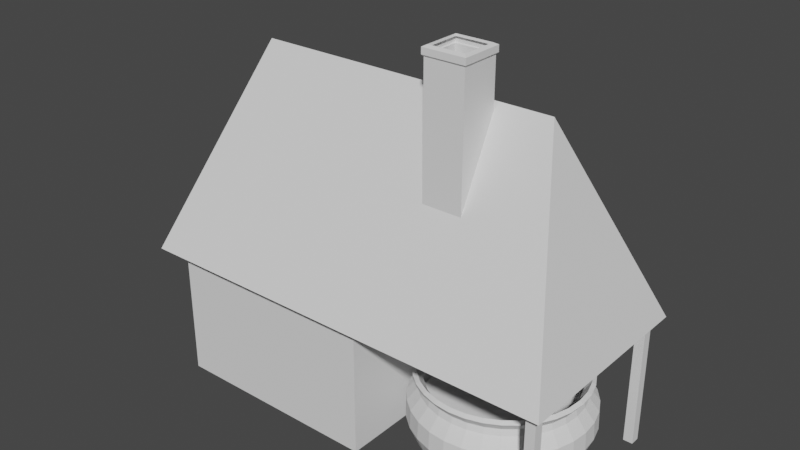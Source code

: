 # Source: refineryCopy.blend  (saved by Blender 2.91.10; exported with 4.5.12 LTS)
import bpy
from mathutils import Matrix  # noqa: F401  (used for matrix-valued properties, if any)

bpy.ops.wm.read_factory_settings(use_empty=True)
scene = bpy.context.scene
scene.name = 'Scene'

# ---- collections
col_collection = bpy.data.collections.new('Collection'); scene.collection.children.link(col_collection)

# ---- world
world_world = bpy.data.worlds.new('World'); scene.world = world_world
world_world.use_nodes = True; world_world.node_tree.nodes.clear()
_N = world_world.node_tree.nodes; _L = world_world.node_tree.links
n0 = _N.new('ShaderNodeOutputWorld'); n0.name = 'World Output'; n0.location = (300, 300)
n1 = _N.new('ShaderNodeBackground'); n1.name = 'Background'; n1.location = (10, 300)
n1.inputs[0].default_value = (0.05088, 0.05088, 0.05088, 1.0)
_L.new(n1.outputs[0], n0.inputs[0])
n0.is_active_output = True
world_world.color = (0.05088, 0.05088, 0.05088)
world_world.use_sun_shadow = False
world_world.sun_shadow_jitter_overblur = 0.0

# ---- meshes
me_cube_001 = bpy.data.meshes.new('Cube.001')
me_cube_001.from_pydata([(-1.753, -1.0, -1.0), (-1.101, 0.0, 1.0), (-1.753, 1.0, -1.0), (2.609, -1.0, -1.0), (1.956, 0.0, 1.0), (2.609, 1.0, -1.0)], [], [(0, 1, 2), (2, 1, 4, 5), (5, 4, 3), (3, 4, 1, 0)])
_uv = me_cube_001.uv_layers.new(name='UVMap')
_uv.uv.foreach_set('vector', [0.375, 0.0, 0.625, 0.25, 0.375, 0.25, 0.375, 0.25, 0.625, 0.25, 0.625, 0.5, 0.375, 0.5, 0.375, 0.5, 0.625, 0.75, 0.375, 0.75, 0.375, 0.75, 0.625, 0.75, 0.625, 1.0, 0.375, 1.0])
me_cube_001.use_remesh_fix_poles = True
me_cube_001.use_remesh_preserve_attributes = False
me_cube_001.use_mirror_vertex_groups = False
me_cube_001.update()
me_cube_002 = bpy.data.meshes.new('Cube.002')
me_cube_002.from_pydata([(-1.525, -0.8721, -0.3118), (-1.525, -0.8721, 1.154), (-1.525, 0.8721, -0.3118), (-1.525, 0.8721, 1.154), (0.6311, -0.8721, -0.3118), (0.6311, -0.8721, 1.154), (0.6311, 0.8721, -0.3118), (0.6311, 0.8721, 1.154)], [], [(0, 1, 3, 2), (2, 3, 7, 6), (6, 7, 5, 4), (4, 5, 1, 0)])
_uv = me_cube_002.uv_layers.new(name='UVMap')
_uv.uv.foreach_set('vector', [0.375, 0.0, 0.625, 0.0, 0.625, 0.25, 0.375, 0.25, 0.375, 0.25, 0.625, 0.25, 0.625, 0.5, 0.375, 0.5, 0.375, 0.5, 0.625, 0.5, 0.625, 0.75, 0.375, 0.75, 0.375, 0.75, 0.625, 0.75, 0.625, 1.0, 0.375, 1.0])
me_cube_002.use_remesh_fix_poles = True
me_cube_002.use_remesh_preserve_attributes = False
me_cube_002.use_mirror_vertex_groups = False
me_cube_002.update()
me_cube_004 = bpy.data.meshes.new('Cube.004')
me_cube_004.from_pydata([(-1.0, -1.0, -26.27), (-1.0, -1.0, 5.167), (-1.0, 1.0, -26.27), (-1.0, 1.0, 5.167), (1.0, -1.0, -26.27), (1.0, -1.0, 5.167), (1.0, 1.0, -26.27), (1.0, 1.0, 5.167), (-1.0, -37.14, -26.27), (-1.0, -37.14, 5.167), (-1.0, -35.14, -26.27), (-1.0, -35.14, 5.167), (1.0, -37.14, -26.27), (1.0, -37.14, 5.167), (1.0, -35.14, -26.27), (1.0, -35.14, 5.167)], [], [(0, 1, 3, 2), (2, 3, 7, 6), (6, 7, 5, 4), (4, 5, 1, 0), (8, 9, 11, 10), (10, 11, 15, 14), (14, 15, 13, 12), (12, 13, 9, 8)])
_uv = me_cube_004.uv_layers.new(name='UVMap')
_uv.uv.foreach_set('vector', [0.375, 0.0, 0.625, 0.0, 0.625, 0.25, 0.375, 0.25, 0.375, 0.25, 0.625, 0.25, 0.625, 0.5, 0.375, 0.5, 0.375, 0.5, 0.625, 0.5, 0.625, 0.75, 0.375, 0.75, 0.375, 0.75, 0.625, 0.75, 0.625, 1.0, 0.375, 1.0, 0.375, 0.0, 0.625, 0.0, 0.625, 0.25, 0.375, 0.25, 0.375, 0.25, 0.625, 0.25, 0.625, 0.5, 0.375, 0.5, 0.375, 0.5, 0.625, 0.5, 0.625, 0.75, 0.375, 0.75, 0.375, 0.75, 0.625, 0.75, 0.625, 1.0, 0.375, 1.0])
me_cube_004.use_remesh_fix_poles = True
me_cube_004.use_remesh_preserve_attributes = False
me_cube_004.use_mirror_vertex_groups = False
me_cube_004.update()
me_sphere = bpy.data.meshes.new('Sphere')
me_sphere.from_pydata([(0.0, 0.9239, 0.277), (-4.766e-08, 0.8551, 0.1826), (-4.766e-08, 0.8719, 0.1121), (0.0, 0.9808, -0.03067), (0.1802, 0.9061, 0.277), (0.1668, 0.8387, 0.1826), (0.1701, 0.8551, 0.1121), (0.1913, 0.9619, -0.03067), (0.1929, 0.9695, -0.2368), (0.1734, 0.8719, -0.4736), (0.1379, 0.6935, -0.7071), (0.3536, 0.8536, 0.277), (0.3272, 0.79, 0.1826), (0.3337, 0.8055, 0.1121), (0.3753, 0.9061, -0.03067), (0.3783, 0.9133, -0.2368), (0.3402, 0.8213, -0.4736), (0.2706, 0.6533, -0.7071), (0.5133, 0.7682, 0.277), (0.4751, 0.711, 0.1826), (0.4844, 0.725, 0.1121), (0.5449, 0.8155, -0.03067), (0.5492, 0.8219, -0.2368), (0.4939, 0.7392, -0.4736), (0.3928, 0.5879, -0.7071), (0.6533, 0.6533, 0.277), (0.6047, 0.6047, 0.1826), (0.6165, 0.6165, 0.1121), (0.6935, 0.6935, -0.03067), (0.699, 0.699, -0.2368), (0.6286, 0.6286, -0.4736), (0.5, 0.5, -0.7071), (0.7682, 0.5133, 0.277), (0.711, 0.4751, 0.1826), (0.725, 0.4844, 0.1121), (0.8155, 0.5449, -0.03067), (0.8219, 0.5492, -0.2368), (0.7392, 0.4939, -0.4736), (0.5879, 0.3928, -0.7071), (0.8536, 0.3536, 0.277), (0.79, 0.3272, 0.1826), (0.8055, 0.3337, 0.1121), (0.9061, 0.3753, -0.03067), (0.9133, 0.3783, -0.2368), (0.8213, 0.3402, -0.4736), (0.6533, 0.2706, -0.7071), (0.9061, 0.1802, 0.277), (0.8387, 0.1668, 0.1826), (0.8551, 0.1701, 0.1121), (0.9619, 0.1913, -0.03067), (0.9695, 0.1929, -0.2368), (0.8719, 0.1734, -0.4736), (0.6935, 0.1379, -0.7071), (0.9239, -2.745e-07, 0.277), (0.8551, -3.722e-07, 0.1826), (0.8719, -3.592e-07, 0.1121), (0.9808, -3.937e-07, -0.03067), (0.9885, -2.281e-07, -0.2368), (0.889, -3.373e-07, -0.4736), (0.7071, -3.192e-07, -0.7071), (0.9061, -0.1802, 0.277), (0.8387, -0.1668, 0.1826), (0.8551, -0.1701, 0.1121), (0.9619, -0.1913, -0.03067), (0.9695, -0.1929, -0.2368), (0.8719, -0.1734, -0.4736), (0.6935, -0.138, -0.7071), (0.8536, -0.3536, 0.277), (0.79, -0.3272, 0.1826), (0.8055, -0.3337, 0.1121), (0.9061, -0.3753, -0.03067), (0.9133, -0.3783, -0.2368), (0.8213, -0.3402, -0.4736), (0.6533, -0.2706, -0.7071), (0.7682, -0.5133, 0.277), (0.711, -0.4751, 0.1826), (0.725, -0.4844, 0.1121), (0.8155, -0.5449, -0.03067), (0.8219, -0.5492, -0.2368), (0.7392, -0.4939, -0.4736), (0.5879, -0.3928, -0.7071), (0.6533, -0.6533, 0.277), (0.6047, -0.6047, 0.1826), (0.6165, -0.6165, 0.1121), (0.6935, -0.6935, -0.03067), (0.699, -0.699, -0.2368), (0.6286, -0.6286, -0.4736), (0.5, -0.5, -0.7071), (0.5133, -0.7682, 0.277), (0.4751, -0.711, 0.1826), (0.4844, -0.725, 0.1121), (0.5449, -0.8155, -0.03067), (0.5492, -0.8219, -0.2368), (0.4939, -0.7392, -0.4736), (0.3928, -0.5879, -0.7071), (0.3536, -0.8536, 0.277), (0.3272, -0.79, 0.1826), (0.3337, -0.8055, 0.1121), (0.3753, -0.9061, -0.03067), (0.3783, -0.9133, -0.2368), (0.3402, -0.8213, -0.4736), (0.2706, -0.6533, -0.7071), (0.1802, -0.9061, 0.277), (0.1668, -0.8387, 0.1826), (0.1701, -0.8551, 0.1121), (0.1913, -0.9619, -0.03067), (0.1929, -0.9695, -0.2368), (0.1734, -0.8719, -0.4736), (0.1379, -0.6935, -0.7071), (6.357e-08, -0.9239, 0.277), (-1.222e-07, -0.8551, 0.1826), (-1.351e-07, -0.8719, 0.1121), (-8.544e-08, -0.9808, -0.03067), (3.465e-08, -0.9885, -0.2368), (-1.244e-07, -0.889, -0.4736), (-2.584e-08, -0.7071, -0.7071), (-0.1802, -0.9061, 0.277), (-0.1668, -0.8387, 0.1826), (-0.1701, -0.8551, 0.1121), (-0.1913, -0.9619, -0.03067), (-0.1929, -0.9695, -0.2368), (-0.1734, -0.8719, -0.4736), (-0.1379, -0.6935, -0.7071), (-0.3536, -0.8536, 0.277), (-0.3272, -0.79, 0.1826), (-0.3337, -0.8055, 0.1121), (-0.3753, -0.9061, -0.03067), (-0.3783, -0.9133, -0.2368), (-0.3402, -0.8213, -0.4736), (-0.2706, -0.6533, -0.7071), (-0.5133, -0.7682, 0.277), (-0.4751, -0.711, 0.1826), (-0.4844, -0.725, 0.1121), (-0.5449, -0.8155, -0.03067), (-0.5492, -0.8219, -0.2368), (-0.4939, -0.7392, -0.4736), (-0.3928, -0.5879, -0.7071), (-0.6533, -0.6533, 0.277), (-0.6047, -0.6047, 0.1826), (-0.6165, -0.6165, 0.1121), (-0.6935, -0.6935, -0.03067), (-0.699, -0.699, -0.2368), (-0.6286, -0.6286, -0.4736), (-0.5, -0.5, -0.7071), (-0.7682, -0.5133, 0.277), (-0.711, -0.4751, 0.1826), (-0.725, -0.4844, 0.1121), (-0.8155, -0.5449, -0.03067), (-0.8219, -0.5492, -0.2368), (-0.7392, -0.4939, -0.4736), (-0.5879, -0.3928, -0.7071), (-0.8536, -0.3536, 0.277), (-0.79, -0.3272, 0.1826), (-0.8055, -0.3337, 0.1121), (-0.9061, -0.3753, -0.03067), (-0.9133, -0.3783, -0.2368), (-0.8213, -0.3402, -0.4736), (-0.6533, -0.2706, -0.7071), (-0.9061, -0.1802, 0.277), (-0.8387, -0.1668, 0.1826), (-0.8551, -0.1701, 0.1121), (-0.9619, -0.1913, -0.03067), (-0.9695, -0.1929, -0.2368), (-0.8719, -0.1734, -0.4736), (-0.6935, -0.1379, -0.7071), (-0.9239, -3.192e-07, 0.277), (-0.8551, -1.123e-07, 0.1826), (-0.8719, -1.513e-07, 0.1121), (-0.9808, -9.567e-08, -0.03067), (-0.9885, -3.237e-07, -0.2368), (-0.889, -1.302e-07, -0.4736), (-0.7071, -1.851e-07, -0.7071), (-0.9061, 0.1802, 0.277), (-0.8387, 0.1668, 0.1826), (-0.8551, 0.1701, 0.1121), (-0.9619, 0.1913, -0.03067), (-0.9695, 0.1929, -0.2368), (-0.8719, 0.1734, -0.4736), (-0.6935, 0.1379, -0.7071), (-0.8536, 0.3536, 0.277), (-0.79, 0.3272, 0.1826), (-0.8055, 0.3337, 0.1121), (-0.9061, 0.3753, -0.03067), (-0.9133, 0.3783, -0.2368), (-0.8213, 0.3402, -0.4736), (-0.6533, 0.2706, -0.7071), (-0.7682, 0.5133, 0.277), (-0.711, 0.4751, 0.1826), (-0.725, 0.4844, 0.1121), (-0.8155, 0.5449, -0.03067), (-0.8219, 0.5492, -0.2368), (-0.7392, 0.4939, -0.4736), (-0.5879, 0.3928, -0.7071), (-0.6533, 0.6533, 0.277), (-0.6047, 0.6047, 0.1826), (-0.6165, 0.6165, 0.1121), (-0.6935, 0.6935, -0.03067), (-0.699, 0.699, -0.2368), (-0.6286, 0.6286, -0.4736), (-0.5, 0.5, -0.7071), (-0.5133, 0.7682, 0.277), (-0.4751, 0.711, 0.1826), (-0.4844, 0.725, 0.1121), (-0.5449, 0.8155, -0.03067), (-0.5492, 0.8219, -0.2368), (-0.4939, 0.7392, -0.4736), (-0.3928, 0.5879, -0.7071), (-0.3536, 0.8536, 0.277), (-0.3272, 0.79, 0.1826), (-0.3337, 0.8055, 0.1121), (-0.3753, 0.9061, -0.03067), (-0.3783, 0.9133, -0.2368), (-0.3402, 0.8213, -0.4736), (-0.2706, 0.6533, -0.7071), (-0.1802, 0.9061, 0.277), (-0.1668, 0.8387, 0.1826), (-0.1701, 0.8551, 0.1121), (-0.1913, 0.9619, -0.03067), (-0.1929, 0.9695, -0.2368), (-0.1734, 0.8719, -0.4736), (-0.1379, 0.6935, -0.7071), (3.465e-08, 0.9885, -0.2368), (2.58e-07, 0.889, -0.4736), (1.53e-07, 0.7071, -0.7071), (0.0, 0.8835, 0.3064), (-4.766e-08, 0.8062, 0.1927), (-4.766e-08, 0.8268, 0.09043), (0.0, 0.9336, -0.04726), (0.1724, 0.8665, 0.3064), (0.1573, 0.7907, 0.1927), (0.1613, 0.8109, 0.09043), (0.1821, 0.9157, -0.04726), (0.1833, 0.9213, -0.228), (0.165, 0.8295, -0.4485), (0.1335, 0.6709, -0.6627), (0.3381, 0.8162, 0.3064), (0.3085, 0.7448, 0.1927), (0.3164, 0.7639, 0.09043), (0.3573, 0.8626, -0.04726), (0.3595, 0.8678, -0.228), (0.3237, 0.7814, -0.4485), (0.2618, 0.632, -0.6627), (0.4908, 0.7346, 0.3064), (0.4479, 0.6703, 0.1927), (0.4594, 0.6875, 0.09043), (0.5187, 0.7763, -0.04726), (0.5219, 0.781, -0.228), (0.4699, 0.7032, -0.4485), (0.3801, 0.5688, -0.6627), (0.6247, 0.6247, 0.3064), (0.57, 0.57, 0.1927), (0.5847, 0.5847, 0.09043), (0.6602, 0.6602, -0.04726), (0.6642, 0.6642, -0.228), (0.598, 0.598, -0.4485), (0.4837, 0.4837, -0.6627), (0.7346, 0.4908, 0.3064), (0.6703, 0.4479, 0.1927), (0.6875, 0.4594, 0.09043), (0.7763, 0.5187, -0.04726), (0.781, 0.5219, -0.228), (0.7032, 0.4699, -0.4485), (0.5688, 0.3801, -0.6627), (0.8162, 0.3381, 0.3064), (0.7448, 0.3085, 0.1927), (0.7639, 0.3164, 0.09043), (0.8626, 0.3573, -0.04726), (0.8678, 0.3595, -0.228), (0.7814, 0.3237, -0.4485), (0.632, 0.2618, -0.6627), (0.8665, 0.1724, 0.3064), (0.7907, 0.1573, 0.1927), (0.8109, 0.1613, 0.09043), (0.9157, 0.1821, -0.04726), (0.9213, 0.1833, -0.228), (0.8295, 0.165, -0.4485), (0.6709, 0.1335, -0.6627), (0.8835, -2.745e-07, 0.3064), (0.8062, -3.722e-07, 0.1927), (0.8268, -3.592e-07, 0.09043), (0.9336, -3.937e-07, -0.04726), (0.9393, -2.281e-07, -0.228), (0.8458, -3.373e-07, -0.4485), (0.6841, -3.192e-07, -0.6627), (0.8665, -0.1724, 0.3064), (0.7907, -0.1573, 0.1927), (0.8109, -0.1613, 0.09043), (0.9157, -0.1821, -0.04726), (0.9213, -0.1833, -0.228), (0.8295, -0.165, -0.4485), (0.6709, -0.1335, -0.6627), (0.8162, -0.3381, 0.3064), (0.7448, -0.3085, 0.1927), (0.7639, -0.3164, 0.09043), (0.8626, -0.3573, -0.04726), (0.8678, -0.3595, -0.228), (0.7814, -0.3237, -0.4485), (0.632, -0.2618, -0.6627), (0.7346, -0.4908, 0.3064), (0.6703, -0.4479, 0.1927), (0.6875, -0.4594, 0.09043), (0.7763, -0.5187, -0.04726), (0.781, -0.5219, -0.228), (0.7032, -0.4699, -0.4485), (0.5688, -0.3801, -0.6627), (0.6247, -0.6247, 0.3064), (0.57, -0.57, 0.1927), (0.5847, -0.5847, 0.09043), (0.6602, -0.6602, -0.04726), (0.6642, -0.6642, -0.228), (0.598, -0.598, -0.4485), (0.4837, -0.4837, -0.6627), (0.4908, -0.7346, 0.3064), (0.4479, -0.6703, 0.1927), (0.4594, -0.6875, 0.09043), (0.5187, -0.7763, -0.04726), (0.5219, -0.781, -0.228), (0.4699, -0.7032, -0.4485), (0.3801, -0.5688, -0.6627), (0.3381, -0.8162, 0.3064), (0.3085, -0.7448, 0.1927), (0.3164, -0.7639, 0.09043), (0.3573, -0.8626, -0.04726), (0.3595, -0.8678, -0.228), (0.3237, -0.7814, -0.4485), (0.2618, -0.632, -0.6627), (0.1724, -0.8665, 0.3064), (0.1573, -0.7907, 0.1927), (0.1613, -0.8109, 0.09043), (0.1821, -0.9157, -0.04726), (0.1833, -0.9213, -0.228), (0.165, -0.8295, -0.4485), (0.1335, -0.6709, -0.6627), (6.357e-08, -0.8835, 0.3064), (-1.222e-07, -0.8062, 0.1927), (-1.351e-07, -0.8268, 0.09043), (-8.544e-08, -0.9336, -0.04726), (3.465e-08, -0.9393, -0.228), (-1.244e-07, -0.8458, -0.4485), (-2.584e-08, -0.6841, -0.6627), (-0.1724, -0.8665, 0.3064), (-0.1573, -0.7907, 0.1927), (-0.1613, -0.8109, 0.09043), (-0.1821, -0.9157, -0.04726), (-0.1833, -0.9213, -0.228), (-0.165, -0.8295, -0.4485), (-0.1335, -0.6709, -0.6627), (-0.3381, -0.8162, 0.3064), (-0.3085, -0.7448, 0.1927), (-0.3164, -0.7639, 0.09043), (-0.3573, -0.8626, -0.04726), (-0.3595, -0.8678, -0.228), (-0.3237, -0.7814, -0.4485), (-0.2618, -0.632, -0.6627), (-0.4908, -0.7346, 0.3064), (-0.4479, -0.6703, 0.1927), (-0.4594, -0.6875, 0.09043), (-0.5187, -0.7763, -0.04726), (-0.5219, -0.781, -0.228), (-0.4699, -0.7032, -0.4485), (-0.3801, -0.5688, -0.6627), (-0.6247, -0.6247, 0.3064), (-0.57, -0.57, 0.1927), (-0.5847, -0.5847, 0.09043), (-0.6602, -0.6602, -0.04726), (-0.6642, -0.6642, -0.228), (-0.598, -0.598, -0.4485), (-0.4837, -0.4837, -0.6627), (-0.7346, -0.4908, 0.3064), (-0.6703, -0.4479, 0.1927), (-0.6875, -0.4594, 0.09043), (-0.7763, -0.5187, -0.04726), (-0.781, -0.5219, -0.228), (-0.7032, -0.4699, -0.4485), (-0.5688, -0.3801, -0.6627), (-0.8162, -0.3381, 0.3064), (-0.7448, -0.3085, 0.1927), (-0.7639, -0.3164, 0.09043), (-0.8626, -0.3573, -0.04726), (-0.8678, -0.3595, -0.228), (-0.7814, -0.3237, -0.4485), (-0.632, -0.2618, -0.6627), (-0.8665, -0.1724, 0.3064), (-0.7907, -0.1573, 0.1927), (-0.8109, -0.1613, 0.09043), (-0.9157, -0.1821, -0.04726), (-0.9213, -0.1833, -0.228), (-0.8295, -0.165, -0.4485), (-0.6709, -0.1335, -0.6627), (-0.8835, -3.192e-07, 0.3064), (-0.8062, -1.123e-07, 0.1927), (-0.8268, -1.513e-07, 0.09043), (-0.9336, -9.567e-08, -0.04726), (-0.9393, -3.237e-07, -0.228), (-0.8458, -1.302e-07, -0.4485), (-0.6841, -1.851e-07, -0.6627), (-0.8665, 0.1724, 0.3064), (-0.7907, 0.1573, 0.1927), (-0.8109, 0.1613, 0.09043), (-0.9157, 0.1821, -0.04726), (-0.9213, 0.1833, -0.228), (-0.8295, 0.165, -0.4485), (-0.6709, 0.1335, -0.6627), (-0.8162, 0.3381, 0.3064), (-0.7448, 0.3085, 0.1927), (-0.7639, 0.3164, 0.09043), (-0.8626, 0.3573, -0.04726), (-0.8678, 0.3595, -0.228), (-0.7814, 0.3237, -0.4485), (-0.632, 0.2618, -0.6627), (-0.7346, 0.4908, 0.3064), (-0.6703, 0.4479, 0.1927), (-0.6875, 0.4594, 0.09043), (-0.7763, 0.5187, -0.04726), (-0.781, 0.5219, -0.228), (-0.7032, 0.4699, -0.4485), (-0.5688, 0.3801, -0.6627), (-0.6247, 0.6247, 0.3064), (-0.57, 0.57, 0.1927), (-0.5847, 0.5847, 0.09043), (-0.6602, 0.6602, -0.04726), (-0.6642, 0.6642, -0.228), (-0.598, 0.598, -0.4485), (-0.4837, 0.4837, -0.6627), (-0.4908, 0.7346, 0.3064), (-0.4479, 0.6703, 0.1927), (-0.4594, 0.6875, 0.09043), (-0.5187, 0.7763, -0.04726), (-0.5219, 0.781, -0.228), (-0.4699, 0.7032, -0.4485), (-0.3801, 0.5688, -0.6627), (-0.3381, 0.8162, 0.3064), (-0.3085, 0.7448, 0.1927), (-0.3164, 0.7639, 0.09043), (-0.3573, 0.8626, -0.04726), (-0.3595, 0.8678, -0.228), (-0.3237, 0.7814, -0.4485), (-0.2618, 0.632, -0.6627), (-0.1724, 0.8665, 0.3064), (-0.1573, 0.7907, 0.1927), (-0.1613, 0.8109, 0.09043), (-0.1821, 0.9157, -0.04726), (-0.1833, 0.9213, -0.228), (-0.165, 0.8295, -0.4485), (-0.1335, 0.6709, -0.6627), (3.465e-08, 0.9393, -0.228), (2.58e-07, 0.8458, -0.4485), (1.53e-07, 0.6841, -0.6627)], [], [(221, 3, 7, 8), (222, 221, 8, 9), (223, 222, 9, 10), (1, 0, 4, 5), (2, 1, 5, 6), (3, 2, 6, 7), (7, 6, 13, 14), (8, 7, 14, 15), (9, 8, 15, 16), (10, 9, 16, 17), (5, 4, 11, 12), (6, 5, 12, 13), (12, 11, 18, 19), (13, 12, 19, 20), (14, 13, 20, 21), (15, 14, 21, 22), (16, 15, 22, 23), (17, 16, 23, 24), (22, 21, 28, 29), (23, 22, 29, 30), (24, 23, 30, 31), (19, 18, 25, 26), (20, 19, 26, 27), (21, 20, 27, 28), (26, 25, 32, 33), (27, 26, 33, 34), (28, 27, 34, 35), (29, 28, 35, 36), (30, 29, 36, 37), (31, 30, 37, 38), (36, 35, 42, 43), (37, 36, 43, 44), (38, 37, 44, 45), (33, 32, 39, 40), (34, 33, 40, 41), (35, 34, 41, 42), (40, 39, 46, 47), (41, 40, 47, 48), (42, 41, 48, 49), (43, 42, 49, 50), (44, 43, 50, 51), (45, 44, 51, 52), (51, 50, 57, 58), (52, 51, 58, 59), (47, 46, 53, 54), (48, 47, 54, 55), (49, 48, 55, 56), (50, 49, 56, 57), (55, 54, 61, 62), (56, 55, 62, 63), (57, 56, 63, 64), (58, 57, 64, 65), (59, 58, 65, 66), (54, 53, 60, 61), (66, 65, 72, 73), (61, 60, 67, 68), (62, 61, 68, 69), (63, 62, 69, 70), (64, 63, 70, 71), (65, 64, 71, 72), (69, 68, 75, 76), (70, 69, 76, 77), (71, 70, 77, 78), (72, 71, 78, 79), (73, 72, 79, 80), (68, 67, 74, 75), (80, 79, 86, 87), (75, 74, 81, 82), (76, 75, 82, 83), (77, 76, 83, 84), (78, 77, 84, 85), (79, 78, 85, 86), (84, 83, 90, 91), (85, 84, 91, 92), (86, 85, 92, 93), (87, 86, 93, 94), (82, 81, 88, 89), (83, 82, 89, 90), (89, 88, 95, 96), (90, 89, 96, 97), (91, 90, 97, 98), (92, 91, 98, 99), (93, 92, 99, 100), (94, 93, 100, 101), (98, 97, 104, 105), (99, 98, 105, 106), (100, 99, 106, 107), (101, 100, 107, 108), (96, 95, 102, 103), (97, 96, 103, 104), (103, 102, 109, 110), (104, 103, 110, 111), (105, 104, 111, 112), (106, 105, 112, 113), (107, 106, 113, 114), (108, 107, 114, 115), (113, 112, 119, 120), (114, 113, 120, 121), (115, 114, 121, 122), (110, 109, 116, 117), (111, 110, 117, 118), (112, 111, 118, 119), (117, 116, 123, 124), (118, 117, 124, 125), (119, 118, 125, 126), (120, 119, 126, 127), (121, 120, 127, 128), (122, 121, 128, 129), (128, 127, 134, 135), (129, 128, 135, 136), (124, 123, 130, 131), (125, 124, 131, 132), (126, 125, 132, 133), (127, 126, 133, 134), (131, 130, 137, 138), (132, 131, 138, 139), (133, 132, 139, 140), (134, 133, 140, 141), (135, 134, 141, 142), (136, 135, 142, 143), (142, 141, 148, 149), (143, 142, 149, 150), (138, 137, 144, 145), (139, 138, 145, 146), (140, 139, 146, 147), (141, 140, 147, 148), (146, 145, 152, 153), (147, 146, 153, 154), (148, 147, 154, 155), (149, 148, 155, 156), (150, 149, 156, 157), (145, 144, 151, 152), (157, 156, 163, 164), (152, 151, 158, 159), (153, 152, 159, 160), (154, 153, 160, 161), (155, 154, 161, 162), (156, 155, 162, 163), (160, 159, 166, 167), (161, 160, 167, 168), (162, 161, 168, 169), (163, 162, 169, 170), (164, 163, 170, 171), (159, 158, 165, 166), (171, 170, 177, 178), (166, 165, 172, 173), (167, 166, 173, 174), (168, 167, 174, 175), (169, 168, 175, 176), (170, 169, 176, 177), (175, 174, 181, 182), (176, 175, 182, 183), (177, 176, 183, 184), (178, 177, 184, 185), (173, 172, 179, 180), (174, 173, 180, 181), (180, 179, 186, 187), (181, 180, 187, 188), (182, 181, 188, 189), (183, 182, 189, 190), (184, 183, 190, 191), (185, 184, 191, 192), (190, 189, 196, 197), (191, 190, 197, 198), (192, 191, 198, 199), (187, 186, 193, 194), (188, 187, 194, 195), (189, 188, 195, 196), (194, 193, 200, 201), (195, 194, 201, 202), (196, 195, 202, 203), (197, 196, 203, 204), (198, 197, 204, 205), (199, 198, 205, 206), (204, 203, 210, 211), (205, 204, 211, 212), (206, 205, 212, 213), (201, 200, 207, 208), (202, 201, 208, 209), (203, 202, 209, 210), (208, 207, 214, 215), (209, 208, 215, 216), (210, 209, 216, 217), (211, 210, 217, 218), (212, 211, 218, 219), (213, 212, 219, 220), (219, 218, 221, 222), (220, 219, 222, 223), (215, 214, 0, 1), (216, 215, 1, 2), (217, 216, 2, 3), (218, 217, 3, 221), (445, 232, 231, 227), (446, 233, 232, 445), (447, 234, 233, 446), (225, 229, 228, 224), (226, 230, 229, 225), (227, 231, 230, 226), (231, 238, 237, 230), (232, 239, 238, 231), (233, 240, 239, 232), (234, 241, 240, 233), (229, 236, 235, 228), (230, 237, 236, 229), (236, 243, 242, 235), (237, 244, 243, 236), (238, 245, 244, 237), (239, 246, 245, 238), (240, 247, 246, 239), (241, 248, 247, 240), (246, 253, 252, 245), (247, 254, 253, 246), (248, 255, 254, 247), (243, 250, 249, 242), (244, 251, 250, 243), (245, 252, 251, 244), (250, 257, 256, 249), (251, 258, 257, 250), (252, 259, 258, 251), (253, 260, 259, 252), (254, 261, 260, 253), (255, 262, 261, 254), (260, 267, 266, 259), (261, 268, 267, 260), (262, 269, 268, 261), (257, 264, 263, 256), (258, 265, 264, 257), (259, 266, 265, 258), (264, 271, 270, 263), (265, 272, 271, 264), (266, 273, 272, 265), (267, 274, 273, 266), (268, 275, 274, 267), (269, 276, 275, 268), (275, 282, 281, 274), (276, 283, 282, 275), (271, 278, 277, 270), (272, 279, 278, 271), (273, 280, 279, 272), (274, 281, 280, 273), (279, 286, 285, 278), (280, 287, 286, 279), (281, 288, 287, 280), (282, 289, 288, 281), (283, 290, 289, 282), (278, 285, 284, 277), (290, 297, 296, 289), (285, 292, 291, 284), (286, 293, 292, 285), (287, 294, 293, 286), (288, 295, 294, 287), (289, 296, 295, 288), (293, 300, 299, 292), (294, 301, 300, 293), (295, 302, 301, 294), (296, 303, 302, 295), (297, 304, 303, 296), (292, 299, 298, 291), (304, 311, 310, 303), (299, 306, 305, 298), (300, 307, 306, 299), (301, 308, 307, 300), (302, 309, 308, 301), (303, 310, 309, 302), (308, 315, 314, 307), (309, 316, 315, 308), (310, 317, 316, 309), (311, 318, 317, 310), (306, 313, 312, 305), (307, 314, 313, 306), (313, 320, 319, 312), (314, 321, 320, 313), (315, 322, 321, 314), (316, 323, 322, 315), (317, 324, 323, 316), (318, 325, 324, 317), (322, 329, 328, 321), (323, 330, 329, 322), (324, 331, 330, 323), (325, 332, 331, 324), (320, 327, 326, 319), (321, 328, 327, 320), (327, 334, 333, 326), (328, 335, 334, 327), (329, 336, 335, 328), (330, 337, 336, 329), (331, 338, 337, 330), (332, 339, 338, 331), (337, 344, 343, 336), (338, 345, 344, 337), (339, 346, 345, 338), (334, 341, 340, 333), (335, 342, 341, 334), (336, 343, 342, 335), (341, 348, 347, 340), (342, 349, 348, 341), (343, 350, 349, 342), (344, 351, 350, 343), (345, 352, 351, 344), (346, 353, 352, 345), (352, 359, 358, 351), (353, 360, 359, 352), (348, 355, 354, 347), (349, 356, 355, 348), (350, 357, 356, 349), (351, 358, 357, 350), (355, 362, 361, 354), (356, 363, 362, 355), (357, 364, 363, 356), (358, 365, 364, 357), (359, 366, 365, 358), (360, 367, 366, 359), (366, 373, 372, 365), (367, 374, 373, 366), (362, 369, 368, 361), (363, 370, 369, 362), (364, 371, 370, 363), (365, 372, 371, 364), (370, 377, 376, 369), (371, 378, 377, 370), (372, 379, 378, 371), (373, 380, 379, 372), (374, 381, 380, 373), (369, 376, 375, 368), (381, 388, 387, 380), (376, 383, 382, 375), (377, 384, 383, 376), (378, 385, 384, 377), (379, 386, 385, 378), (380, 387, 386, 379), (384, 391, 390, 383), (385, 392, 391, 384), (386, 393, 392, 385), (387, 394, 393, 386), (388, 395, 394, 387), (383, 390, 389, 382), (395, 402, 401, 394), (390, 397, 396, 389), (391, 398, 397, 390), (392, 399, 398, 391), (393, 400, 399, 392), (394, 401, 400, 393), (399, 406, 405, 398), (400, 407, 406, 399), (401, 408, 407, 400), (402, 409, 408, 401), (397, 404, 403, 396), (398, 405, 404, 397), (404, 411, 410, 403), (405, 412, 411, 404), (406, 413, 412, 405), (407, 414, 413, 406), (408, 415, 414, 407), (409, 416, 415, 408), (414, 421, 420, 413), (415, 422, 421, 414), (416, 423, 422, 415), (411, 418, 417, 410), (412, 419, 418, 411), (413, 420, 419, 412), (418, 425, 424, 417), (419, 426, 425, 418), (420, 427, 426, 419), (421, 428, 427, 420), (422, 429, 428, 421), (423, 430, 429, 422), (428, 435, 434, 427), (429, 436, 435, 428), (430, 437, 436, 429), (425, 432, 431, 424), (426, 433, 432, 425), (427, 434, 433, 426), (432, 439, 438, 431), (433, 440, 439, 432), (434, 441, 440, 433), (435, 442, 441, 434), (436, 443, 442, 435), (437, 444, 443, 436), (443, 446, 445, 442), (444, 447, 446, 443), (439, 225, 224, 438), (440, 226, 225, 439), (441, 227, 226, 440), (442, 445, 227, 441), (4, 0, 224, 228), (11, 4, 228, 235), (18, 11, 235, 242), (25, 18, 242, 249), (32, 25, 249, 256), (39, 32, 256, 263), (46, 39, 263, 270), (53, 46, 270, 277), (60, 53, 277, 284), (67, 60, 284, 291), (74, 67, 291, 298), (81, 74, 298, 305), (88, 81, 305, 312), (95, 88, 312, 319), (102, 95, 319, 326), (109, 102, 326, 333), (116, 109, 333, 340), (123, 116, 340, 347), (130, 123, 347, 354), (137, 130, 354, 361), (144, 137, 361, 368), (151, 144, 368, 375), (158, 151, 375, 382), (165, 158, 382, 389), (172, 165, 389, 396), (179, 172, 396, 403), (186, 179, 403, 410), (193, 186, 410, 417), (200, 193, 417, 424), (207, 200, 424, 431), (214, 207, 431, 438), (0, 214, 438, 224)])
_uv = me_sphere.uv_layers.new(name='UVMap')
_uv.uv.foreach_set('vector', [0.75, 0.375, 0.75, 0.4375, 0.7188, 0.4375, 0.7188, 0.375, 0.75, 0.3125, 0.75, 0.375, 0.7188, 0.375, 0.7188, 0.3125, 0.75, 0.25, 0.75, 0.3125, 0.7188, 0.3125, 0.7188, 0.25, 0.75, 0.5625, 0.75, 0.625, 0.7188, 0.625, 0.7188, 0.5625, 0.75, 0.5, 0.75, 0.5625, 0.7188, 0.5625, 0.7188, 0.5, 0.75, 0.4375, 0.75, 0.5, 0.7188, 0.5, 0.7188, 0.4375, 0.7188, 0.4375, 0.7188, 0.5, 0.6875, 0.5, 0.6875, 0.4375, 0.7188, 0.375, 0.7188, 0.4375, 0.6875, 0.4375, 0.6875, 0.375, 0.7188, 0.3125, 0.7188, 0.375, 0.6875, 0.375, 0.6875, 0.3125, 0.7188, 0.25, 0.7188, 0.3125, 0.6875, 0.3125, 0.6875, 0.25, 0.7188, 0.5625, 0.7188, 0.625, 0.6875, 0.625, 0.6875, 0.5625, 0.7188, 0.5, 0.7188, 0.5625, 0.6875, 0.5625, 0.6875, 0.5, 0.6875, 0.5625, 0.6875, 0.625, 0.6562, 0.625, 0.6562, 0.5625, 0.6875, 0.5, 0.6875, 0.5625, 0.6562, 0.5625, 0.6562, 0.5, 0.6875, 0.4375, 0.6875, 0.5, 0.6562, 0.5, 0.6562, 0.4375, 0.6875, 0.375, 0.6875, 0.4375, 0.6562, 0.4375, 0.6562, 0.375, 0.6875, 0.3125, 0.6875, 0.375, 0.6562, 0.375, 0.6562, 0.3125, 0.6875, 0.25, 0.6875, 0.3125, 0.6562, 0.3125, 0.6562, 0.25, 0.6562, 0.375, 0.6562, 0.4375, 0.625, 0.4375, 0.625, 0.375, 0.6562, 0.3125, 0.6562, 0.375, 0.625, 0.375, 0.625, 0.3125, 0.6562, 0.25, 0.6562, 0.3125, 0.625, 0.3125, 0.625, 0.25, 0.6562, 0.5625, 0.6562, 0.625, 0.625, 0.625, 0.625, 0.5625, 0.6562, 0.5, 0.6562, 0.5625, 0.625, 0.5625, 0.625, 0.5, 0.6562, 0.4375, 0.6562, 0.5, 0.625, 0.5, 0.625, 0.4375, 0.625, 0.5625, 0.625, 0.625, 0.5937, 0.625, 0.5937, 0.5625, 0.625, 0.5, 0.625, 0.5625, 0.5937, 0.5625, 0.5937, 0.5, 0.625, 0.4375, 0.625, 0.5, 0.5937, 0.5, 0.5937, 0.4375, 0.625, 0.375, 0.625, 0.4375, 0.5937, 0.4375, 0.5938, 0.375, 0.625, 0.3125, 0.625, 0.375, 0.5938, 0.375, 0.5937, 0.3125, 0.625, 0.25, 0.625, 0.3125, 0.5937, 0.3125, 0.5937, 0.25, 0.5938, 0.375, 0.5937, 0.4375, 0.5625, 0.4375, 0.5625, 0.375, 0.5937, 0.3125, 0.5938, 0.375, 0.5625, 0.375, 0.5625, 0.3125, 0.5937, 0.25, 0.5937, 0.3125, 0.5625, 0.3125, 0.5625, 0.25, 0.5937, 0.5625, 0.5937, 0.625, 0.5625, 0.625, 0.5625, 0.5625, 0.5937, 0.5, 0.5937, 0.5625, 0.5625, 0.5625, 0.5625, 0.5, 0.5937, 0.4375, 0.5937, 0.5, 0.5625, 0.5, 0.5625, 0.4375, 0.5625, 0.5625, 0.5625, 0.625, 0.5312, 0.625, 0.5312, 0.5625, 0.5625, 0.5, 0.5625, 0.5625, 0.5312, 0.5625, 0.5312, 0.5, 0.5625, 0.4375, 0.5625, 0.5, 0.5312, 0.5, 0.5312, 0.4375, 0.5625, 0.375, 0.5625, 0.4375, 0.5312, 0.4375, 0.5312, 0.375, 0.5625, 0.3125, 0.5625, 0.375, 0.5312, 0.375, 0.5312, 0.3125, 0.5625, 0.25, 0.5625, 0.3125, 0.5312, 0.3125, 0.5312, 0.25, 0.5312, 0.3125, 0.5312, 0.375, 0.5, 0.375, 0.5, 0.3125, 0.5312, 0.25, 0.5312, 0.3125, 0.5, 0.3125, 0.5, 0.25, 0.5312, 0.5625, 0.5312, 0.625, 0.5, 0.625, 0.5, 0.5625, 0.5312, 0.5, 0.5312, 0.5625, 0.5, 0.5625, 0.5, 0.5, 0.5312, 0.4375, 0.5312, 0.5, 0.5, 0.5, 0.5, 0.4375, 0.5312, 0.375, 0.5312, 0.4375, 0.5, 0.4375, 0.5, 0.375, 0.5, 0.5, 0.5, 0.5625, 0.4687, 0.5625, 0.4687, 0.5, 0.5, 0.4375, 0.5, 0.5, 0.4687, 0.5, 0.4687, 0.4375, 0.5, 0.375, 0.5, 0.4375, 0.4687, 0.4375, 0.4687, 0.375, 0.5, 0.3125, 0.5, 0.375, 0.4687, 0.375, 0.4687, 0.3125, 0.5, 0.25, 0.5, 0.3125, 0.4687, 0.3125, 0.4687, 0.25, 0.5, 0.5625, 0.5, 0.625, 0.4687, 0.625, 0.4687, 0.5625, 0.4687, 0.25, 0.4687, 0.3125, 0.4375, 0.3125, 0.4375, 0.25, 0.4687, 0.5625, 0.4687, 0.625, 0.4375, 0.625, 0.4375, 0.5625, 0.4687, 0.5, 0.4687, 0.5625, 0.4375, 0.5625, 0.4375, 0.5, 0.4687, 0.4375, 0.4687, 0.5, 0.4375, 0.5, 0.4375, 0.4375, 0.4687, 0.375, 0.4687, 0.4375, 0.4375, 0.4375, 0.4375, 0.375, 0.4687, 0.3125, 0.4687, 0.375, 0.4375, 0.375, 0.4375, 0.3125, 0.4375, 0.5, 0.4375, 0.5625, 0.4062, 0.5625, 0.4062, 0.5, 0.4375, 0.4375, 0.4375, 0.5, 0.4062, 0.5, 0.4062, 0.4375, 0.4375, 0.375, 0.4375, 0.4375, 0.4062, 0.4375, 0.4062, 0.375, 0.4375, 0.3125, 0.4375, 0.375, 0.4062, 0.375, 0.4062, 0.3125, 0.4375, 0.25, 0.4375, 0.3125, 0.4062, 0.3125, 0.4062, 0.25, 0.4375, 0.5625, 0.4375, 0.625, 0.4062, 0.625, 0.4062, 0.5625, 0.4062, 0.25, 0.4062, 0.3125, 0.375, 0.3125, 0.375, 0.25, 0.4062, 0.5625, 0.4062, 0.625, 0.375, 0.625, 0.375, 0.5625, 0.4062, 0.5, 0.4062, 0.5625, 0.375, 0.5625, 0.375, 0.5, 0.4062, 0.4375, 0.4062, 0.5, 0.375, 0.5, 0.375, 0.4375, 0.4062, 0.375, 0.4062, 0.4375, 0.375, 0.4375, 0.375, 0.375, 0.4062, 0.3125, 0.4062, 0.375, 0.375, 0.375, 0.375, 0.3125, 0.375, 0.4375, 0.375, 0.5, 0.3437, 0.5, 0.3437, 0.4375, 0.375, 0.375, 0.375, 0.4375, 0.3437, 0.4375, 0.3437, 0.375, 0.375, 0.3125, 0.375, 0.375, 0.3437, 0.375, 0.3437, 0.3125, 0.375, 0.25, 0.375, 0.3125, 0.3437, 0.3125, 0.3437, 0.25, 0.375, 0.5625, 0.375, 0.625, 0.3437, 0.625, 0.3437, 0.5625, 0.375, 0.5, 0.375, 0.5625, 0.3437, 0.5625, 0.3437, 0.5, 0.3437, 0.5625, 0.3437, 0.625, 0.3125, 0.625, 0.3125, 0.5625, 0.3437, 0.5, 0.3437, 0.5625, 0.3125, 0.5625, 0.3125, 0.5, 0.3437, 0.4375, 0.3437, 0.5, 0.3125, 0.5, 0.3125, 0.4375, 0.3437, 0.375, 0.3437, 0.4375, 0.3125, 0.4375, 0.3125, 0.375, 0.3437, 0.3125, 0.3437, 0.375, 0.3125, 0.375, 0.3125, 0.3125, 0.3437, 0.25, 0.3437, 0.3125, 0.3125, 0.3125, 0.3125, 0.25, 0.3125, 0.4375, 0.3125, 0.5, 0.2812, 0.5, 0.2812, 0.4375, 0.3125, 0.375, 0.3125, 0.4375, 0.2812, 0.4375, 0.2812, 0.375, 0.3125, 0.3125, 0.3125, 0.375, 0.2812, 0.375, 0.2812, 0.3125, 0.3125, 0.25, 0.3125, 0.3125, 0.2812, 0.3125, 0.2812, 0.25, 0.3125, 0.5625, 0.3125, 0.625, 0.2812, 0.625, 0.2812, 0.5625, 0.3125, 0.5, 0.3125, 0.5625, 0.2812, 0.5625, 0.2812, 0.5, 0.2812, 0.5625, 0.2812, 0.625, 0.25, 0.625, 0.25, 0.5625, 0.2812, 0.5, 0.2812, 0.5625, 0.25, 0.5625, 0.25, 0.5, 0.2812, 0.4375, 0.2812, 0.5, 0.25, 0.5, 0.25, 0.4375, 0.2812, 0.375, 0.2812, 0.4375, 0.25, 0.4375, 0.25, 0.375, 0.2812, 0.3125, 0.2812, 0.375, 0.25, 0.375, 0.25, 0.3125, 0.2812, 0.25, 0.2812, 0.3125, 0.25, 0.3125, 0.25, 0.25, 0.25, 0.375, 0.25, 0.4375, 0.2187, 0.4375, 0.2188, 0.375, 0.25, 0.3125, 0.25, 0.375, 0.2188, 0.375, 0.2187, 0.3125, 0.25, 0.25, 0.25, 0.3125, 0.2187, 0.3125, 0.2187, 0.25, 0.25, 0.5625, 0.25, 0.625, 0.2188, 0.625, 0.2187, 0.5625, 0.25, 0.5, 0.25, 0.5625, 0.2187, 0.5625, 0.2187, 0.5, 0.25, 0.4375, 0.25, 0.5, 0.2187, 0.5, 0.2187, 0.4375, 0.2187, 0.5625, 0.2188, 0.625, 0.1875, 0.625, 0.1875, 0.5625, 0.2187, 0.5, 0.2187, 0.5625, 0.1875, 0.5625, 0.1875, 0.5, 0.2187, 0.4375, 0.2187, 0.5, 0.1875, 0.5, 0.1875, 0.4375, 0.2188, 0.375, 0.2187, 0.4375, 0.1875, 0.4375, 0.1875, 0.375, 0.2187, 0.3125, 0.2188, 0.375, 0.1875, 0.375, 0.1875, 0.3125, 0.2187, 0.25, 0.2187, 0.3125, 0.1875, 0.3125, 0.1875, 0.25, 0.1875, 0.3125, 0.1875, 0.375, 0.1563, 0.375, 0.1562, 0.3125, 0.1875, 0.25, 0.1875, 0.3125, 0.1562, 0.3125, 0.1563, 0.25, 0.1875, 0.5625, 0.1875, 0.625, 0.1563, 0.625, 0.1562, 0.5625, 0.1875, 0.5, 0.1875, 0.5625, 0.1562, 0.5625, 0.1562, 0.5, 0.1875, 0.4375, 0.1875, 0.5, 0.1562, 0.5, 0.1562, 0.4375, 0.1875, 0.375, 0.1875, 0.4375, 0.1562, 0.4375, 0.1563, 0.375, 0.1562, 0.5625, 0.1563, 0.625, 0.125, 0.625, 0.125, 0.5625, 0.1562, 0.5, 0.1562, 0.5625, 0.125, 0.5625, 0.125, 0.5, 0.1562, 0.4375, 0.1562, 0.5, 0.125, 0.5, 0.125, 0.4375, 0.1563, 0.375, 0.1562, 0.4375, 0.125, 0.4375, 0.125, 0.375, 0.1562, 0.3125, 0.1563, 0.375, 0.125, 0.375, 0.125, 0.3125, 0.1563, 0.25, 0.1562, 0.3125, 0.125, 0.3125, 0.125, 0.25, 0.125, 0.3125, 0.125, 0.375, 0.09375, 0.375, 0.09375, 0.3125, 0.125, 0.25, 0.125, 0.3125, 0.09375, 0.3125, 0.09375, 0.25, 0.125, 0.5625, 0.125, 0.625, 0.09375, 0.625, 0.09375, 0.5625, 0.125, 0.5, 0.125, 0.5625, 0.09375, 0.5625, 0.09375, 0.5, 0.125, 0.4375, 0.125, 0.5, 0.09375, 0.5, 0.09375, 0.4375, 0.125, 0.375, 0.125, 0.4375, 0.09375, 0.4375, 0.09375, 0.375, 0.09375, 0.5, 0.09375, 0.5625, 0.0625, 0.5625, 0.0625, 0.5, 0.09375, 0.4375, 0.09375, 0.5, 0.0625, 0.5, 0.0625, 0.4375, 0.09375, 0.375, 0.09375, 0.4375, 0.0625, 0.4375, 0.0625, 0.375, 0.09375, 0.3125, 0.09375, 0.375, 0.0625, 0.375, 0.0625, 0.3125, 0.09375, 0.25, 0.09375, 0.3125, 0.0625, 0.3125, 0.0625, 0.25, 0.09375, 0.5625, 0.09375, 0.625, 0.0625, 0.625, 0.0625, 0.5625, 0.0625, 0.25, 0.0625, 0.3125, 0.03125, 0.3125, 0.03125, 0.25, 0.0625, 0.5625, 0.0625, 0.625, 0.03125, 0.625, 0.03125, 0.5625, 0.0625, 0.5, 0.0625, 0.5625, 0.03125, 0.5625, 0.03125, 0.5, 0.0625, 0.4375, 0.0625, 0.5, 0.03125, 0.5, 0.03125, 0.4375, 0.0625, 0.375, 0.0625, 0.4375, 0.03125, 0.4375, 0.03125, 0.375, 0.0625, 0.3125, 0.0625, 0.375, 0.03125, 0.375, 0.03125, 0.3125, 0.03125, 0.5, 0.03125, 0.5625, 0.0, 0.5625, 0.0, 0.5, 0.03125, 0.4375, 0.03125, 0.5, 0.0, 0.5, 0.0, 0.4375, 0.03125, 0.375, 0.03125, 0.4375, 0.0, 0.4375, 5.96e-08, 0.375, 0.03125, 0.3125, 0.03125, 0.375, 5.96e-08, 0.375, 0.0, 0.3125, 0.03125, 0.25, 0.03125, 0.3125, 0.0, 0.3125, 0.0, 0.25, 0.03125, 0.5625, 0.03125, 0.625, 5.96e-08, 0.625, 0.0, 0.5625, 1.0, 0.25, 1.0, 0.3125, 0.9688, 0.3125, 0.9688, 0.25, 1.0, 0.5625, 1.0, 0.625, 0.9688, 0.625, 0.9688, 0.5625, 1.0, 0.5, 1.0, 0.5625, 0.9688, 0.5625, 0.9688, 0.5, 1.0, 0.4375, 1.0, 0.5, 0.9688, 0.5, 0.9688, 0.4375, 1.0, 0.375, 1.0, 0.4375, 0.9688, 0.4375, 0.9688, 0.375, 1.0, 0.3125, 1.0, 0.375, 0.9688, 0.375, 0.9688, 0.3125, 0.9688, 0.4375, 0.9688, 0.5, 0.9375, 0.5, 0.9375, 0.4375, 0.9688, 0.375, 0.9688, 0.4375, 0.9375, 0.4375, 0.9375, 0.375, 0.9688, 0.3125, 0.9688, 0.375, 0.9375, 0.375, 0.9375, 0.3125, 0.9688, 0.25, 0.9688, 0.3125, 0.9375, 0.3125, 0.9375, 0.25, 0.9688, 0.5625, 0.9688, 0.625, 0.9375, 0.625, 0.9375, 0.5625, 0.9688, 0.5, 0.9688, 0.5625, 0.9375, 0.5625, 0.9375, 0.5, 0.9375, 0.5625, 0.9375, 0.625, 0.9062, 0.625, 0.9062, 0.5625, 0.9375, 0.5, 0.9375, 0.5625, 0.9062, 0.5625, 0.9062, 0.5, 0.9375, 0.4375, 0.9375, 0.5, 0.9062, 0.5, 0.9062, 0.4375, 0.9375, 0.375, 0.9375, 0.4375, 0.9062, 0.4375, 0.9062, 0.375, 0.9375, 0.3125, 0.9375, 0.375, 0.9062, 0.375, 0.9062, 0.3125, 0.9375, 0.25, 0.9375, 0.3125, 0.9062, 0.3125, 0.9062, 0.25, 0.9062, 0.375, 0.9062, 0.4375, 0.875, 0.4375, 0.875, 0.375, 0.9062, 0.3125, 0.9062, 0.375, 0.875, 0.375, 0.875, 0.3125, 0.9062, 0.25, 0.9062, 0.3125, 0.875, 0.3125, 0.875, 0.25, 0.9062, 0.5625, 0.9062, 0.625, 0.875, 0.625, 0.875, 0.5625, 0.9062, 0.5, 0.9062, 0.5625, 0.875, 0.5625, 0.875, 0.5, 0.9062, 0.4375, 0.9062, 0.5, 0.875, 0.5, 0.875, 0.4375, 0.875, 0.5625, 0.875, 0.625, 0.8438, 0.625, 0.8438, 0.5625, 0.875, 0.5, 0.875, 0.5625, 0.8438, 0.5625, 0.8438, 0.5, 0.875, 0.4375, 0.875, 0.5, 0.8438, 0.5, 0.8438, 0.4375, 0.875, 0.375, 0.875, 0.4375, 0.8438, 0.4375, 0.8438, 0.375, 0.875, 0.3125, 0.875, 0.375, 0.8438, 0.375, 0.8438, 0.3125, 0.875, 0.25, 0.875, 0.3125, 0.8438, 0.3125, 0.8438, 0.25, 0.8438, 0.375, 0.8438, 0.4375, 0.8125, 0.4375, 0.8125, 0.375, 0.8438, 0.3125, 0.8438, 0.375, 0.8125, 0.375, 0.8125, 0.3125, 0.8438, 0.25, 0.8438, 0.3125, 0.8125, 0.3125, 0.8125, 0.25, 0.8438, 0.5625, 0.8438, 0.625, 0.8125, 0.625, 0.8125, 0.5625, 0.8438, 0.5, 0.8438, 0.5625, 0.8125, 0.5625, 0.8125, 0.5, 0.8438, 0.4375, 0.8438, 0.5, 0.8125, 0.5, 0.8125, 0.4375, 0.8125, 0.5625, 0.8125, 0.625, 0.7812, 0.625, 0.7812, 0.5625, 0.8125, 0.5, 0.8125, 0.5625, 0.7812, 0.5625, 0.7812, 0.5, 0.8125, 0.4375, 0.8125, 0.5, 0.7812, 0.5, 0.7812, 0.4375, 0.8125, 0.375, 0.8125, 0.4375, 0.7812, 0.4375, 0.7812, 0.375, 0.8125, 0.3125, 0.8125, 0.375, 0.7812, 0.375, 0.7812, 0.3125, 0.8125, 0.25, 0.8125, 0.3125, 0.7812, 0.3125, 0.7812, 0.25, 0.7812, 0.3125, 0.7812, 0.375, 0.75, 0.375, 0.75, 0.3125, 0.7812, 0.25, 0.7812, 0.3125, 0.75, 0.3125, 0.75, 0.25, 0.7812, 0.5625, 0.7812, 0.625, 0.75, 0.625, 0.75, 0.5625, 0.7812, 0.5, 0.7812, 0.5625, 0.75, 0.5625, 0.75, 0.5, 0.7812, 0.4375, 0.7812, 0.5, 0.75, 0.5, 0.75, 0.4375, 0.7812, 0.375, 0.7812, 0.4375, 0.75, 0.4375, 0.75, 0.375, 0.75, 0.375, 0.7188, 0.375, 0.7188, 0.4375, 0.75, 0.4375, 0.75, 0.3125, 0.7188, 0.3125, 0.7188, 0.375, 0.75, 0.375, 0.75, 0.25, 0.7188, 0.25, 0.7188, 0.3125, 0.75, 0.3125, 0.75, 0.5625, 0.7188, 0.5625, 0.7188, 0.625, 0.75, 0.625, 0.75, 0.5, 0.7188, 0.5, 0.7188, 0.5625, 0.75, 0.5625, 0.75, 0.4375, 0.7188, 0.4375, 0.7188, 0.5, 0.75, 0.5, 0.7188, 0.4375, 0.6875, 0.4375, 0.6875, 0.5, 0.7188, 0.5, 0.7188, 0.375, 0.6875, 0.375, 0.6875, 0.4375, 0.7188, 0.4375, 0.7188, 0.3125, 0.6875, 0.3125, 0.6875, 0.375, 0.7188, 0.375, 0.7188, 0.25, 0.6875, 0.25, 0.6875, 0.3125, 0.7188, 0.3125, 0.7188, 0.5625, 0.6875, 0.5625, 0.6875, 0.625, 0.7188, 0.625, 0.7188, 0.5, 0.6875, 0.5, 0.6875, 0.5625, 0.7188, 0.5625, 0.6875, 0.5625, 0.6562, 0.5625, 0.6562, 0.625, 0.6875, 0.625, 0.6875, 0.5, 0.6562, 0.5, 0.6562, 0.5625, 0.6875, 0.5625, 0.6875, 0.4375, 0.6562, 0.4375, 0.6562, 0.5, 0.6875, 0.5, 0.6875, 0.375, 0.6562, 0.375, 0.6562, 0.4375, 0.6875, 0.4375, 0.6875, 0.3125, 0.6562, 0.3125, 0.6562, 0.375, 0.6875, 0.375, 0.6875, 0.25, 0.6562, 0.25, 0.6562, 0.3125, 0.6875, 0.3125, 0.6562, 0.375, 0.625, 0.375, 0.625, 0.4375, 0.6562, 0.4375, 0.6562, 0.3125, 0.625, 0.3125, 0.625, 0.375, 0.6562, 0.375, 0.6562, 0.25, 0.625, 0.25, 0.625, 0.3125, 0.6562, 0.3125, 0.6562, 0.5625, 0.625, 0.5625, 0.625, 0.625, 0.6562, 0.625, 0.6562, 0.5, 0.625, 0.5, 0.625, 0.5625, 0.6562, 0.5625, 0.6562, 0.4375, 0.625, 0.4375, 0.625, 0.5, 0.6562, 0.5, 0.625, 0.5625, 0.5937, 0.5625, 0.5937, 0.625, 0.625, 0.625, 0.625, 0.5, 0.5937, 0.5, 0.5937, 0.5625, 0.625, 0.5625, 0.625, 0.4375, 0.5937, 0.4375, 0.5937, 0.5, 0.625, 0.5, 0.625, 0.375, 0.5938, 0.375, 0.5937, 0.4375, 0.625, 0.4375, 0.625, 0.3125, 0.5937, 0.3125, 0.5938, 0.375, 0.625, 0.375, 0.625, 0.25, 0.5937, 0.25, 0.5937, 0.3125, 0.625, 0.3125, 0.5938, 0.375, 0.5625, 0.375, 0.5625, 0.4375, 0.5937, 0.4375, 0.5937, 0.3125, 0.5625, 0.3125, 0.5625, 0.375, 0.5938, 0.375, 0.5937, 0.25, 0.5625, 0.25, 0.5625, 0.3125, 0.5937, 0.3125, 0.5937, 0.5625, 0.5625, 0.5625, 0.5625, 0.625, 0.5937, 0.625, 0.5937, 0.5, 0.5625, 0.5, 0.5625, 0.5625, 0.5937, 0.5625, 0.5937, 0.4375, 0.5625, 0.4375, 0.5625, 0.5, 0.5937, 0.5, 0.5625, 0.5625, 0.5312, 0.5625, 0.5312, 0.625, 0.5625, 0.625, 0.5625, 0.5, 0.5312, 0.5, 0.5312, 0.5625, 0.5625, 0.5625, 0.5625, 0.4375, 0.5312, 0.4375, 0.5312, 0.5, 0.5625, 0.5, 0.5625, 0.375, 0.5312, 0.375, 0.5312, 0.4375, 0.5625, 0.4375, 0.5625, 0.3125, 0.5312, 0.3125, 0.5312, 0.375, 0.5625, 0.375, 0.5625, 0.25, 0.5312, 0.25, 0.5312, 0.3125, 0.5625, 0.3125, 0.5312, 0.3125, 0.5, 0.3125, 0.5, 0.375, 0.5312, 0.375, 0.5312, 0.25, 0.5, 0.25, 0.5, 0.3125, 0.5312, 0.3125, 0.5312, 0.5625, 0.5, 0.5625, 0.5, 0.625, 0.5312, 0.625, 0.5312, 0.5, 0.5, 0.5, 0.5, 0.5625, 0.5312, 0.5625, 0.5312, 0.4375, 0.5, 0.4375, 0.5, 0.5, 0.5312, 0.5, 0.5312, 0.375, 0.5, 0.375, 0.5, 0.4375, 0.5312, 0.4375, 0.5, 0.5, 0.4687, 0.5, 0.4687, 0.5625, 0.5, 0.5625, 0.5, 0.4375, 0.4687, 0.4375, 0.4687, 0.5, 0.5, 0.5, 0.5, 0.375, 0.4687, 0.375, 0.4687, 0.4375, 0.5, 0.4375, 0.5, 0.3125, 0.4687, 0.3125, 0.4687, 0.375, 0.5, 0.375, 0.5, 0.25, 0.4687, 0.25, 0.4687, 0.3125, 0.5, 0.3125, 0.5, 0.5625, 0.4687, 0.5625, 0.4687, 0.625, 0.5, 0.625, 0.4687, 0.25, 0.4375, 0.25, 0.4375, 0.3125, 0.4687, 0.3125, 0.4687, 0.5625, 0.4375, 0.5625, 0.4375, 0.625, 0.4687, 0.625, 0.4687, 0.5, 0.4375, 0.5, 0.4375, 0.5625, 0.4687, 0.5625, 0.4687, 0.4375, 0.4375, 0.4375, 0.4375, 0.5, 0.4687, 0.5, 0.4687, 0.375, 0.4375, 0.375, 0.4375, 0.4375, 0.4687, 0.4375, 0.4687, 0.3125, 0.4375, 0.3125, 0.4375, 0.375, 0.4687, 0.375, 0.4375, 0.5, 0.4062, 0.5, 0.4062, 0.5625, 0.4375, 0.5625, 0.4375, 0.4375, 0.4062, 0.4375, 0.4062, 0.5, 0.4375, 0.5, 0.4375, 0.375, 0.4062, 0.375, 0.4062, 0.4375, 0.4375, 0.4375, 0.4375, 0.3125, 0.4062, 0.3125, 0.4062, 0.375, 0.4375, 0.375, 0.4375, 0.25, 0.4062, 0.25, 0.4062, 0.3125, 0.4375, 0.3125, 0.4375, 0.5625, 0.4062, 0.5625, 0.4062, 0.625, 0.4375, 0.625, 0.4062, 0.25, 0.375, 0.25, 0.375, 0.3125, 0.4062, 0.3125, 0.4062, 0.5625, 0.375, 0.5625, 0.375, 0.625, 0.4062, 0.625, 0.4062, 0.5, 0.375, 0.5, 0.375, 0.5625, 0.4062, 0.5625, 0.4062, 0.4375, 0.375, 0.4375, 0.375, 0.5, 0.4062, 0.5, 0.4062, 0.375, 0.375, 0.375, 0.375, 0.4375, 0.4062, 0.4375, 0.4062, 0.3125, 0.375, 0.3125, 0.375, 0.375, 0.4062, 0.375, 0.375, 0.4375, 0.3437, 0.4375, 0.3437, 0.5, 0.375, 0.5, 0.375, 0.375, 0.3437, 0.375, 0.3437, 0.4375, 0.375, 0.4375, 0.375, 0.3125, 0.3437, 0.3125, 0.3437, 0.375, 0.375, 0.375, 0.375, 0.25, 0.3437, 0.25, 0.3437, 0.3125, 0.375, 0.3125, 0.375, 0.5625, 0.3437, 0.5625, 0.3437, 0.625, 0.375, 0.625, 0.375, 0.5, 0.3437, 0.5, 0.3437, 0.5625, 0.375, 0.5625, 0.3437, 0.5625, 0.3125, 0.5625, 0.3125, 0.625, 0.3437, 0.625, 0.3437, 0.5, 0.3125, 0.5, 0.3125, 0.5625, 0.3437, 0.5625, 0.3437, 0.4375, 0.3125, 0.4375, 0.3125, 0.5, 0.3437, 0.5, 0.3437, 0.375, 0.3125, 0.375, 0.3125, 0.4375, 0.3437, 0.4375, 0.3437, 0.3125, 0.3125, 0.3125, 0.3125, 0.375, 0.3437, 0.375, 0.3437, 0.25, 0.3125, 0.25, 0.3125, 0.3125, 0.3437, 0.3125, 0.3125, 0.4375, 0.2812, 0.4375, 0.2812, 0.5, 0.3125, 0.5, 0.3125, 0.375, 0.2812, 0.375, 0.2812, 0.4375, 0.3125, 0.4375, 0.3125, 0.3125, 0.2812, 0.3125, 0.2812, 0.375, 0.3125, 0.375, 0.3125, 0.25, 0.2812, 0.25, 0.2812, 0.3125, 0.3125, 0.3125, 0.3125, 0.5625, 0.2812, 0.5625, 0.2812, 0.625, 0.3125, 0.625, 0.3125, 0.5, 0.2812, 0.5, 0.2812, 0.5625, 0.3125, 0.5625, 0.2812, 0.5625, 0.25, 0.5625, 0.25, 0.625, 0.2812, 0.625, 0.2812, 0.5, 0.25, 0.5, 0.25, 0.5625, 0.2812, 0.5625, 0.2812, 0.4375, 0.25, 0.4375, 0.25, 0.5, 0.2812, 0.5, 0.2812, 0.375, 0.25, 0.375, 0.25, 0.4375, 0.2812, 0.4375, 0.2812, 0.3125, 0.25, 0.3125, 0.25, 0.375, 0.2812, 0.375, 0.2812, 0.25, 0.25, 0.25, 0.25, 0.3125, 0.2812, 0.3125, 0.25, 0.375, 0.2188, 0.375, 0.2187, 0.4375, 0.25, 0.4375, 0.25, 0.3125, 0.2187, 0.3125, 0.2188, 0.375, 0.25, 0.375, 0.25, 0.25, 0.2187, 0.25, 0.2187, 0.3125, 0.25, 0.3125, 0.25, 0.5625, 0.2187, 0.5625, 0.2188, 0.625, 0.25, 0.625, 0.25, 0.5, 0.2187, 0.5, 0.2187, 0.5625, 0.25, 0.5625, 0.25, 0.4375, 0.2187, 0.4375, 0.2187, 0.5, 0.25, 0.5, 0.2187, 0.5625, 0.1875, 0.5625, 0.1875, 0.625, 0.2188, 0.625, 0.2187, 0.5, 0.1875, 0.5, 0.1875, 0.5625, 0.2187, 0.5625, 0.2187, 0.4375, 0.1875, 0.4375, 0.1875, 0.5, 0.2187, 0.5, 0.2188, 0.375, 0.1875, 0.375, 0.1875, 0.4375, 0.2187, 0.4375, 0.2187, 0.3125, 0.1875, 0.3125, 0.1875, 0.375, 0.2188, 0.375, 0.2187, 0.25, 0.1875, 0.25, 0.1875, 0.3125, 0.2187, 0.3125, 0.1875, 0.3125, 0.1562, 0.3125, 0.1563, 0.375, 0.1875, 0.375, 0.1875, 0.25, 0.1563, 0.25, 0.1562, 0.3125, 0.1875, 0.3125, 0.1875, 0.5625, 0.1562, 0.5625, 0.1563, 0.625, 0.1875, 0.625, 0.1875, 0.5, 0.1562, 0.5, 0.1562, 0.5625, 0.1875, 0.5625, 0.1875, 0.4375, 0.1562, 0.4375, 0.1562, 0.5, 0.1875, 0.5, 0.1875, 0.375, 0.1563, 0.375, 0.1562, 0.4375, 0.1875, 0.4375, 0.1562, 0.5625, 0.125, 0.5625, 0.125, 0.625, 0.1563, 0.625, 0.1562, 0.5, 0.125, 0.5, 0.125, 0.5625, 0.1562, 0.5625, 0.1562, 0.4375, 0.125, 0.4375, 0.125, 0.5, 0.1562, 0.5, 0.1563, 0.375, 0.125, 0.375, 0.125, 0.4375, 0.1562, 0.4375, 0.1562, 0.3125, 0.125, 0.3125, 0.125, 0.375, 0.1563, 0.375, 0.1563, 0.25, 0.125, 0.25, 0.125, 0.3125, 0.1562, 0.3125, 0.125, 0.3125, 0.09375, 0.3125, 0.09375, 0.375, 0.125, 0.375, 0.125, 0.25, 0.09375, 0.25, 0.09375, 0.3125, 0.125, 0.3125, 0.125, 0.5625, 0.09375, 0.5625, 0.09375, 0.625, 0.125, 0.625, 0.125, 0.5, 0.09375, 0.5, 0.09375, 0.5625, 0.125, 0.5625, 0.125, 0.4375, 0.09375, 0.4375, 0.09375, 0.5, 0.125, 0.5, 0.125, 0.375, 0.09375, 0.375, 0.09375, 0.4375, 0.125, 0.4375, 0.09375, 0.5, 0.0625, 0.5, 0.0625, 0.5625, 0.09375, 0.5625, 0.09375, 0.4375, 0.0625, 0.4375, 0.0625, 0.5, 0.09375, 0.5, 0.09375, 0.375, 0.0625, 0.375, 0.0625, 0.4375, 0.09375, 0.4375, 0.09375, 0.3125, 0.0625, 0.3125, 0.0625, 0.375, 0.09375, 0.375, 0.09375, 0.25, 0.0625, 0.25, 0.0625, 0.3125, 0.09375, 0.3125, 0.09375, 0.5625, 0.0625, 0.5625, 0.0625, 0.625, 0.09375, 0.625, 0.0625, 0.25, 0.03125, 0.25, 0.03125, 0.3125, 0.0625, 0.3125, 0.0625, 0.5625, 0.03125, 0.5625, 0.03125, 0.625, 0.0625, 0.625, 0.0625, 0.5, 0.03125, 0.5, 0.03125, 0.5625, 0.0625, 0.5625, 0.0625, 0.4375, 0.03125, 0.4375, 0.03125, 0.5, 0.0625, 0.5, 0.0625, 0.375, 0.03125, 0.375, 0.03125, 0.4375, 0.0625, 0.4375, 0.0625, 0.3125, 0.03125, 0.3125, 0.03125, 0.375, 0.0625, 0.375, 0.03125, 0.5, 0.0, 0.5, 0.0, 0.5625, 0.03125, 0.5625, 0.03125, 0.4375, 0.0, 0.4375, 0.0, 0.5, 0.03125, 0.5, 0.03125, 0.375, 5.96e-08, 0.375, 0.0, 0.4375, 0.03125, 0.4375, 0.03125, 0.3125, 0.0, 0.3125, 5.96e-08, 0.375, 0.03125, 0.375, 0.03125, 0.25, 0.0, 0.25, 0.0, 0.3125, 0.03125, 0.3125, 0.03125, 0.5625, 0.0, 0.5625, 5.96e-08, 0.625, 0.03125, 0.625, 1.0, 0.25, 0.9688, 0.25, 0.9688, 0.3125, 1.0, 0.3125, 1.0, 0.5625, 0.9688, 0.5625, 0.9688, 0.625, 1.0, 0.625, 1.0, 0.5, 0.9688, 0.5, 0.9688, 0.5625, 1.0, 0.5625, 1.0, 0.4375, 0.9688, 0.4375, 0.9688, 0.5, 1.0, 0.5, 1.0, 0.375, 0.9688, 0.375, 0.9688, 0.4375, 1.0, 0.4375, 1.0, 0.3125, 0.9688, 0.3125, 0.9688, 0.375, 1.0, 0.375, 0.9688, 0.4375, 0.9375, 0.4375, 0.9375, 0.5, 0.9688, 0.5, 0.9688, 0.375, 0.9375, 0.375, 0.9375, 0.4375, 0.9688, 0.4375, 0.9688, 0.3125, 0.9375, 0.3125, 0.9375, 0.375, 0.9688, 0.375, 0.9688, 0.25, 0.9375, 0.25, 0.9375, 0.3125, 0.9688, 0.3125, 0.9688, 0.5625, 0.9375, 0.5625, 0.9375, 0.625, 0.9688, 0.625, 0.9688, 0.5, 0.9375, 0.5, 0.9375, 0.5625, 0.9688, 0.5625, 0.9375, 0.5625, 0.9062, 0.5625, 0.9062, 0.625, 0.9375, 0.625, 0.9375, 0.5, 0.9062, 0.5, 0.9062, 0.5625, 0.9375, 0.5625, 0.9375, 0.4375, 0.9062, 0.4375, 0.9062, 0.5, 0.9375, 0.5, 0.9375, 0.375, 0.9062, 0.375, 0.9062, 0.4375, 0.9375, 0.4375, 0.9375, 0.3125, 0.9062, 0.3125, 0.9062, 0.375, 0.9375, 0.375, 0.9375, 0.25, 0.9062, 0.25, 0.9062, 0.3125, 0.9375, 0.3125, 0.9062, 0.375, 0.875, 0.375, 0.875, 0.4375, 0.9062, 0.4375, 0.9062, 0.3125, 0.875, 0.3125, 0.875, 0.375, 0.9062, 0.375, 0.9062, 0.25, 0.875, 0.25, 0.875, 0.3125, 0.9062, 0.3125, 0.9062, 0.5625, 0.875, 0.5625, 0.875, 0.625, 0.9062, 0.625, 0.9062, 0.5, 0.875, 0.5, 0.875, 0.5625, 0.9062, 0.5625, 0.9062, 0.4375, 0.875, 0.4375, 0.875, 0.5, 0.9062, 0.5, 0.875, 0.5625, 0.8438, 0.5625, 0.8438, 0.625, 0.875, 0.625, 0.875, 0.5, 0.8438, 0.5, 0.8438, 0.5625, 0.875, 0.5625, 0.875, 0.4375, 0.8438, 0.4375, 0.8438, 0.5, 0.875, 0.5, 0.875, 0.375, 0.8438, 0.375, 0.8438, 0.4375, 0.875, 0.4375, 0.875, 0.3125, 0.8438, 0.3125, 0.8438, 0.375, 0.875, 0.375, 0.875, 0.25, 0.8438, 0.25, 0.8438, 0.3125, 0.875, 0.3125, 0.8438, 0.375, 0.8125, 0.375, 0.8125, 0.4375, 0.8438, 0.4375, 0.8438, 0.3125, 0.8125, 0.3125, 0.8125, 0.375, 0.8438, 0.375, 0.8438, 0.25, 0.8125, 0.25, 0.8125, 0.3125, 0.8438, 0.3125, 0.8438, 0.5625, 0.8125, 0.5625, 0.8125, 0.625, 0.8438, 0.625, 0.8438, 0.5, 0.8125, 0.5, 0.8125, 0.5625, 0.8438, 0.5625, 0.8438, 0.4375, 0.8125, 0.4375, 0.8125, 0.5, 0.8438, 0.5, 0.8125, 0.5625, 0.7812, 0.5625, 0.7812, 0.625, 0.8125, 0.625, 0.8125, 0.5, 0.7812, 0.5, 0.7812, 0.5625, 0.8125, 0.5625, 0.8125, 0.4375, 0.7812, 0.4375, 0.7812, 0.5, 0.8125, 0.5, 0.8125, 0.375, 0.7812, 0.375, 0.7812, 0.4375, 0.8125, 0.4375, 0.8125, 0.3125, 0.7812, 0.3125, 0.7812, 0.375, 0.8125, 0.375, 0.8125, 0.25, 0.7812, 0.25, 0.7812, 0.3125, 0.8125, 0.3125, 0.7812, 0.3125, 0.75, 0.3125, 0.75, 0.375, 0.7812, 0.375, 0.7812, 0.25, 0.75, 0.25, 0.75, 0.3125, 0.7812, 0.3125, 0.7812, 0.5625, 0.75, 0.5625, 0.75, 0.625, 0.7812, 0.625, 0.7812, 0.5, 0.75, 0.5, 0.75, 0.5625, 0.7812, 0.5625, 0.7812, 0.4375, 0.75, 0.4375, 0.75, 0.5, 0.7812, 0.5, 0.7812, 0.375, 0.75, 0.375, 0.75, 0.4375, 0.7812, 0.4375, 0.7188, 0.625, 0.75, 0.625, 0.75, 0.625, 0.7188, 0.625, 0.6875, 0.625, 0.7188, 0.625, 0.7188, 0.625, 0.6875, 0.625, 0.6562, 0.625, 0.6875, 0.625, 0.6875, 0.625, 0.6562, 0.625, 0.625, 0.625, 0.6562, 0.625, 0.6562, 0.625, 0.625, 0.625, 0.5937, 0.625, 0.625, 0.625, 0.625, 0.625, 0.5937, 0.625, 0.5625, 0.625, 0.5937, 0.625, 0.5937, 0.625, 0.5625, 0.625, 0.5312, 0.625, 0.5625, 0.625, 0.5625, 0.625, 0.5312, 0.625, 0.5, 0.625, 0.5312, 0.625, 0.5312, 0.625, 0.5, 0.625, 0.4687, 0.625, 0.5, 0.625, 0.5, 0.625, 0.4687, 0.625, 0.4375, 0.625, 0.4687, 0.625, 0.4687, 0.625, 0.4375, 0.625, 0.4062, 0.625, 0.4375, 0.625, 0.4375, 0.625, 0.4062, 0.625, 0.375, 0.625, 0.4062, 0.625, 0.4062, 0.625, 0.375, 0.625, 0.3437, 0.625, 0.375, 0.625, 0.375, 0.625, 0.3437, 0.625, 0.3125, 0.625, 0.3437, 0.625, 0.3437, 0.625, 0.3125, 0.625, 0.2812, 0.625, 0.3125, 0.625, 0.3125, 0.625, 0.2812, 0.625, 0.25, 0.625, 0.2812, 0.625, 0.2812, 0.625, 0.25, 0.625, 0.2188, 0.625, 0.25, 0.625, 0.25, 0.625, 0.2188, 0.625, 0.1875, 0.625, 0.2188, 0.625, 0.2188, 0.625, 0.1875, 0.625, 0.1563, 0.625, 0.1875, 0.625, 0.1875, 0.625, 0.1563, 0.625, 0.125, 0.625, 0.1563, 0.625, 0.1563, 0.625, 0.125, 0.625, 0.09375, 0.625, 0.125, 0.625, 0.125, 0.625, 0.09375, 0.625, 0.0625, 0.625, 0.09375, 0.625, 0.09375, 0.625, 0.0625, 0.625, 0.03125, 0.625, 0.0625, 0.625, 0.0625, 0.625, 0.03125, 0.625, 5.96e-08, 0.625, 0.03125, 0.625, 0.03125, 0.625, 5.96e-08, 0.625, 0.9688, 0.625, 1.0, 0.625, 1.0, 0.625, 0.9688, 0.625, 0.9375, 0.625, 0.9688, 0.625, 0.9688, 0.625, 0.9375, 0.625, 0.9062, 0.625, 0.9375, 0.625, 0.9375, 0.625, 0.9062, 0.625, 0.875, 0.625, 0.9062, 0.625, 0.9062, 0.625, 0.875, 0.625, 0.8438, 0.625, 0.875, 0.625, 0.875, 0.625, 0.8438, 0.625, 0.8125, 0.625, 0.8438, 0.625, 0.8438, 0.625, 0.8125, 0.625, 0.7812, 0.625, 0.8125, 0.625, 0.8125, 0.625, 0.7812, 0.625, 0.75, 0.625, 0.7812, 0.625, 0.7812, 0.625, 0.75, 0.625])
me_sphere.use_remesh_fix_poles = True
me_sphere.use_remesh_preserve_attributes = False
me_sphere.use_mirror_vertex_groups = False
me_sphere.update()
me_sphere_001 = bpy.data.meshes.new('Sphere.001')
me_sphere_001.from_pydata([(0.1833, 0.9213, -0.228), (0.3595, 0.8678, -0.228), (0.5219, 0.781, -0.228), (0.6642, 0.6642, -0.228), (0.781, 0.5219, -0.228), (0.8678, 0.3595, -0.228), (0.9213, 0.1833, -0.228), (0.9393, -2.281e-07, -0.228), (0.9213, -0.1833, -0.228), (0.8678, -0.3595, -0.228), (0.781, -0.5219, -0.228), (0.6642, -0.6642, -0.228), (0.5219, -0.781, -0.228), (0.3595, -0.8678, -0.228), (0.1833, -0.9213, -0.228), (3.465e-08, -0.9393, -0.228), (-0.1833, -0.9213, -0.228), (-0.3595, -0.8678, -0.228), (-0.5219, -0.781, -0.228), (-0.6642, -0.6642, -0.228), (-0.781, -0.5219, -0.228), (-0.8678, -0.3595, -0.228), (-0.9213, -0.1833, -0.228), (-0.9393, -3.237e-07, -0.228), (-0.9213, 0.1833, -0.228), (-0.8678, 0.3595, -0.228), (-0.781, 0.5219, -0.228), (-0.6642, 0.6642, -0.228), (-0.5219, 0.781, -0.228), (-0.3595, 0.8678, -0.228), (-0.1833, 0.9213, -0.228), (3.465e-08, 0.9393, -0.228), (0.1833, 0.9213, -0.218), (0.3595, 0.8678, -0.218), (0.5219, 0.781, -0.218), (0.6642, 0.6642, -0.218), (0.781, 0.5219, -0.218), (0.8678, 0.3595, -0.218), (0.9213, 0.1833, -0.218), (0.9393, -2.281e-07, -0.218), (0.9213, -0.1833, -0.218), (0.8678, -0.3595, -0.218), (0.781, -0.5219, -0.218), (0.6642, -0.6642, -0.218), (0.5219, -0.781, -0.218), (0.3595, -0.8678, -0.218), (0.1833, -0.9213, -0.218), (3.465e-08, -0.9393, -0.218), (-0.1833, -0.9213, -0.218), (-0.3595, -0.8678, -0.218), (-0.5219, -0.781, -0.218), (-0.6642, -0.6642, -0.218), (-0.781, -0.5219, -0.218), (-0.8678, -0.3595, -0.218), (-0.9213, -0.1833, -0.218), (-0.9393, -3.237e-07, -0.218), (-0.9213, 0.1833, -0.218), (-0.8678, 0.3595, -0.218), (-0.781, 0.5219, -0.218), (-0.6642, 0.6642, -0.218), (-0.5219, 0.781, -0.218), (-0.3595, 0.8678, -0.218), (-0.1833, 0.9213, -0.218), (3.465e-08, 0.9393, -0.218)], [], [(1, 2, 3, 4, 5, 6, 7, 8, 9, 10, 11, 12, 13, 14, 15, 16, 17, 18, 19, 20, 21, 22, 23, 24, 25, 26, 27, 28, 29, 30, 31, 0), (33, 32, 63, 62, 61, 60, 59, 58, 57, 56, 55, 54, 53, 52, 51, 50, 49, 48, 47, 46, 45, 44, 43, 42, 41, 40, 39, 38, 37, 36, 35, 34), (1, 0, 32, 33), (2, 1, 33, 34), (3, 2, 34, 35), (4, 3, 35, 36), (5, 4, 36, 37), (6, 5, 37, 38), (7, 6, 38, 39), (8, 7, 39, 40), (9, 8, 40, 41), (10, 9, 41, 42), (11, 10, 42, 43), (12, 11, 43, 44), (13, 12, 44, 45), (14, 13, 45, 46), (15, 14, 46, 47), (16, 15, 47, 48), (17, 16, 48, 49), (18, 17, 49, 50), (19, 18, 50, 51), (20, 19, 51, 52), (21, 20, 52, 53), (22, 21, 53, 54), (23, 22, 54, 55), (24, 23, 55, 56), (25, 24, 56, 57), (26, 25, 57, 58), (27, 26, 58, 59), (28, 27, 59, 60), (29, 28, 60, 61), (30, 29, 61, 62), (31, 30, 62, 63), (0, 31, 63, 32)])
_uv = me_sphere_001.uv_layers.new(name='UVMap')
_uv.uv.foreach_set('vector', [0.0, 0.0, 0.0, 0.0, 0.0, 0.0, 0.0, 0.0, 0.0, 0.0, 0.0, 0.0, 0.0, 0.0, 0.0, 0.0, 0.0, 0.0, 0.0, 0.0, 0.0, 0.0, 0.0, 0.0, 0.0, 0.0, 0.0, 0.0, 0.0, 0.0, 0.0, 0.0, 0.0, 0.0, 0.0, 0.0, 0.0, 0.0, 0.0, 0.0, 0.0, 0.0, 0.0, 0.0, 0.0, 0.0, 0.0, 0.0, 0.0, 0.0, 0.0, 0.0, 0.0, 0.0, 0.0, 0.0, 0.0, 0.0, 0.0, 0.0, 0.0, 0.0, 0.0, 0.0, 0.0, 0.0, 0.0, 0.0, 0.0, 0.0, 0.0, 0.0, 0.0, 0.0, 0.0, 0.0, 0.0, 0.0, 0.0, 0.0, 0.0, 0.0, 0.0, 0.0, 0.0, 0.0, 0.0, 0.0, 0.0, 0.0, 0.0, 0.0, 0.0, 0.0, 0.0, 0.0, 0.0, 0.0, 0.0, 0.0, 0.0, 0.0, 0.0, 0.0, 0.0, 0.0, 0.0, 0.0, 0.0, 0.0, 0.0, 0.0, 0.0, 0.0, 0.0, 0.0, 0.0, 0.0, 0.0, 0.0, 0.0, 0.0, 0.0, 0.0, 0.0, 0.0, 0.0, 0.0, 0.0, 0.0, 0.0, 0.0, 0.0, 0.0, 0.0, 0.0, 0.0, 0.0, 0.0, 0.0, 0.0, 0.0, 0.0, 0.0, 0.0, 0.0, 0.0, 0.0, 0.0, 0.0, 0.0, 0.0, 0.0, 0.0, 0.0, 0.0, 0.0, 0.0, 0.0, 0.0, 0.0, 0.0, 0.0, 0.0, 0.0, 0.0, 0.0, 0.0, 0.0, 0.0, 0.0, 0.0, 0.0, 0.0, 0.0, 0.0, 0.0, 0.0, 0.0, 0.0, 0.0, 0.0, 0.0, 0.0, 0.0, 0.0, 0.0, 0.0, 0.0, 0.0, 0.0, 0.0, 0.0, 0.0, 0.0, 0.0, 0.0, 0.0, 0.0, 0.0, 0.0, 0.0, 0.0, 0.0, 0.0, 0.0, 0.0, 0.0, 0.0, 0.0, 0.0, 0.0, 0.0, 0.0, 0.0, 0.0, 0.0, 0.0, 0.0, 0.0, 0.0, 0.0, 0.0, 0.0, 0.0, 0.0, 0.0, 0.0, 0.0, 0.0, 0.0, 0.0, 0.0, 0.0, 0.0, 0.0, 0.0, 0.0, 0.0, 0.0, 0.0, 0.0, 0.0, 0.0, 0.0, 0.0, 0.0, 0.0, 0.0, 0.0, 0.0, 0.0, 0.0, 0.0, 0.0, 0.0, 0.0, 0.0, 0.0, 0.0, 0.0, 0.0, 0.0, 0.0, 0.0, 0.0, 0.0, 0.0, 0.0, 0.0, 0.0, 0.0, 0.0, 0.0, 0.0, 0.0, 0.0, 0.0, 0.0, 0.0, 0.0, 0.0, 0.0, 0.0, 0.0, 0.0, 0.0, 0.0, 0.0, 0.0, 0.0, 0.0, 0.0, 0.0, 0.0, 0.0, 0.0, 0.0, 0.0, 0.0, 0.0, 0.0, 0.0, 0.0, 0.0, 0.0, 0.0, 0.0, 0.0, 0.0, 0.0, 0.0, 0.0, 0.0, 0.0, 0.0, 0.0, 0.0, 0.0, 0.0, 0.0, 0.0, 0.0, 0.0, 0.0, 0.0, 0.0, 0.0, 0.0, 0.0, 0.0, 0.0, 0.0, 0.0, 0.0, 0.0, 0.0, 0.0, 0.0, 0.0, 0.0, 0.0, 0.0, 0.0, 0.0, 0.0, 0.0, 0.0, 0.0, 0.0, 0.0, 0.0, 0.0, 0.0, 0.0, 0.0, 0.0, 0.0, 0.0, 0.0, 0.0, 0.0, 0.0, 0.0, 0.0, 0.0, 0.0, 0.0, 0.0, 0.0, 0.0, 0.0, 0.0, 0.0, 0.0, 0.0, 0.0, 0.0, 0.0, 0.0, 0.0, 0.0, 0.0, 0.0])
me_sphere_001.use_remesh_fix_poles = True
me_sphere_001.use_remesh_preserve_attributes = False
me_sphere_001.use_mirror_vertex_groups = False
me_sphere_001.update()
me_cube_005 = bpy.data.meshes.new('Cube.005')
me_cube_005.from_pydata([(-1.0, -1.0, -1.0), (-1.0, -1.0, 5.496), (-1.0, 1.0, -1.0), (-1.0, 1.0, 5.496), (1.0, -1.0, -1.0), (1.0, -1.0, 5.496), (1.0, 1.0, -1.0), (1.0, 1.0, 5.496), (-1.076, -1.076, 5.582), (-1.076, 1.076, 5.582), (1.076, 1.076, 5.582), (1.076, -1.076, 5.582), (-1.076, -1.076, 5.894), (-1.076, 1.076, 5.894), (1.076, 1.076, 5.894), (1.076, -1.076, 5.894), (-0.9013, -0.9013, 5.989), (-0.9013, 0.9013, 5.989), (0.9013, 0.9013, 5.989), (0.9013, -0.9013, 5.989), (-0.9365, -0.9365, -0.9365), (-0.9427, -0.9427, 5.57), (-0.9365, 0.9365, -0.9365), (-0.9427, 0.9427, 5.57), (0.9365, -0.9365, -0.9365), (0.9427, -0.9427, 5.57), (0.9365, 0.9365, -0.9365), (0.9427, 0.9427, 5.57), (-1.006, -1.006, 5.597), (-1.006, 1.006, 5.597), (1.006, 1.006, 5.597), (1.006, -1.006, 5.597), (-1.007, -1.007, 5.842), (-1.007, 1.007, 5.842), (1.007, 1.007, 5.842), (1.007, -1.007, 5.842), (-0.8736, -0.8736, 5.886), (-0.8736, 0.8736, 5.886), (0.8736, 0.8736, 5.886), (0.8736, -0.8736, 5.886), (-0.9396, -0.9396, 3.248), (-0.9396, 0.9396, 3.248), (0.9396, 0.9396, 3.248), (0.9396, -0.9396, 3.248)], [], [(0, 1, 3, 2), (2, 3, 7, 6), (6, 7, 5, 4), (4, 5, 1, 0), (2, 6, 4, 0), (7, 3, 9, 10), (11, 10, 14, 15), (5, 7, 10, 11), (3, 1, 8, 9), (1, 5, 11, 8), (12, 15, 19, 16), (9, 8, 12, 13), (8, 11, 15, 12), (10, 9, 13, 14), (14, 13, 17, 18), (15, 14, 18, 19), (13, 12, 16, 17), (40, 41, 23, 21), (41, 42, 27, 23), (42, 43, 25, 27), (43, 40, 21, 25), (22, 20, 24, 26), (27, 30, 29, 23), (31, 35, 34, 30), (25, 31, 30, 27), (23, 29, 28, 21), (21, 28, 31, 25), (32, 36, 39, 35), (29, 33, 32, 28), (28, 32, 35, 31), (30, 34, 33, 29), (34, 38, 37, 33), (35, 39, 38, 34), (33, 37, 36, 32), (17, 16, 36, 37), (18, 17, 37, 38), (19, 18, 38, 39), (16, 19, 39, 36), (24, 20, 40, 43), (26, 24, 43, 42), (22, 26, 42, 41), (20, 22, 41, 40)])
_uv = me_cube_005.uv_layers.new(name='UVMap')
_uv.uv.foreach_set('vector', [0.375, 0.0, 0.625, 0.0, 0.625, 0.25, 0.375, 0.25, 0.375, 0.25, 0.625, 0.25, 0.625, 0.5, 0.375, 0.5, 0.375, 0.5, 0.625, 0.5, 0.625, 0.75, 0.375, 0.75, 0.375, 0.75, 0.625, 0.75, 0.625, 1.0, 0.375, 1.0, 0.125, 0.5, 0.375, 0.5, 0.375, 0.75, 0.125, 0.75, 0.625, 0.5, 0.625, 0.25, 0.625, 0.25, 0.625, 0.5, 0.625, 0.75, 0.625, 0.5, 0.625, 0.5, 0.625, 0.75, 0.625, 0.75, 0.625, 0.5, 0.625, 0.5, 0.625, 0.75, 0.625, 0.25, 0.625, 0.0, 0.625, 0.0, 0.625, 0.25, 0.625, 1.0, 0.625, 0.75, 0.625, 0.75, 0.625, 1.0, 0.625, 1.0, 0.625, 0.75, 0.625, 0.75, 0.625, 1.0, 0.625, 0.25, 0.625, 0.0, 0.625, 0.0, 0.625, 0.25, 0.625, 1.0, 0.625, 0.75, 0.625, 0.75, 0.625, 1.0, 0.625, 0.5, 0.625, 0.25, 0.625, 0.25, 0.625, 0.5, 0.625, 0.5, 0.625, 0.25, 0.625, 0.25, 0.625, 0.5, 0.625, 0.75, 0.625, 0.5, 0.625, 0.5, 0.625, 0.75, 0.625, 0.25, 0.625, 0.0, 0.625, 0.0, 0.625, 0.25, 0.5, 0.0, 0.5, 0.25, 0.625, 0.25, 0.625, 0.0, 0.5, 0.25, 0.5, 0.5, 0.625, 0.5, 0.625, 0.25, 0.5, 0.5, 0.5, 0.75, 0.625, 0.75, 0.625, 0.5, 0.5, 0.75, 0.5, 1.0, 0.625, 1.0, 0.625, 0.75, 0.125, 0.5, 0.125, 0.75, 0.375, 0.75, 0.375, 0.5, 0.625, 0.5, 0.625, 0.5, 0.625, 0.25, 0.625, 0.25, 0.625, 0.75, 0.625, 0.75, 0.625, 0.5, 0.625, 0.5, 0.625, 0.75, 0.625, 0.75, 0.625, 0.5, 0.625, 0.5, 0.625, 0.25, 0.625, 0.25, 0.625, 0.0, 0.625, 0.0, 0.625, 1.0, 0.625, 1.0, 0.625, 0.75, 0.625, 0.75, 0.625, 1.0, 0.625, 1.0, 0.625, 0.75, 0.625, 0.75, 0.625, 0.25, 0.625, 0.25, 0.625, 0.0, 0.625, 0.0, 0.625, 1.0, 0.625, 1.0, 0.625, 0.75, 0.625, 0.75, 0.625, 0.5, 0.625, 0.5, 0.625, 0.25, 0.625, 0.25, 0.625, 0.5, 0.625, 0.5, 0.625, 0.25, 0.625, 0.25, 0.625, 0.75, 0.625, 0.75, 0.625, 0.5, 0.625, 0.5, 0.625, 0.25, 0.625, 0.25, 0.625, 0.0, 0.625, 0.0, 0.625, 0.25, 0.625, 0.0, 0.625, 0.0, 0.625, 0.25, 0.625, 0.5, 0.625, 0.25, 0.625, 0.25, 0.625, 0.5, 0.625, 0.75, 0.625, 0.5, 0.625, 0.5, 0.625, 0.75, 0.625, 1.0, 0.625, 0.75, 0.625, 0.75, 0.625, 1.0, 0.375, 0.75, 0.375, 1.0, 0.5, 1.0, 0.5, 0.75, 0.375, 0.5, 0.375, 0.75, 0.5, 0.75, 0.5, 0.5, 0.375, 0.25, 0.375, 0.5, 0.5, 0.5, 0.5, 0.25, 0.375, 0.0, 0.375, 0.25, 0.5, 0.25, 0.5, 0.0])
me_cube_005.use_remesh_fix_poles = True
me_cube_005.use_remesh_preserve_attributes = False
me_cube_005.use_mirror_vertex_groups = False
me_cube_005.update()
me_cube_003 = bpy.data.meshes.new('Cube.003')
me_cube_003.from_pydata([(-0.9396, -0.9396, 3.248), (-0.9396, 0.9396, 3.248), (0.9396, 0.9396, 3.248), (0.9396, -0.9396, 3.248), (-0.9396, -0.9396, 3.258), (-0.9396, 0.9396, 3.258), (0.9396, 0.9396, 3.258), (0.9396, -0.9396, 3.258)], [], [(0, 1, 2, 3), (4, 7, 6, 5), (0, 3, 7, 4), (3, 2, 6, 7), (2, 1, 5, 6), (1, 0, 4, 5)])
_uv = me_cube_003.uv_layers.new(name='UVMap')
_uv.uv.foreach_set('vector', [0.0, 0.0, 0.0, 0.0, 0.0, 0.0, 0.0, 0.0, 0.0, 0.0, 0.0, 0.0, 0.0, 0.0, 0.0, 0.0, 0.0, 0.0, 0.0, 0.0, 0.0, 0.0, 0.0, 0.0, 0.0, 0.0, 0.0, 0.0, 0.0, 0.0, 0.0, 0.0, 0.0, 0.0, 0.0, 0.0, 0.0, 0.0, 0.0, 0.0, 0.0, 0.0, 0.0, 0.0, 0.0, 0.0, 0.0, 0.0])
me_cube_003.use_remesh_fix_poles = True
me_cube_003.use_remesh_preserve_attributes = False
me_cube_003.use_mirror_vertex_groups = False
me_cube_003.update()

# ---- objects
ob_roof_lod0 = bpy.data.objects.new('Roof_LOD0', me_cube_001)
ob_box_lod0 = bpy.data.objects.new('Box_LOD0', me_cube_002)
ob_support_lod0 = bpy.data.objects.new('Support_LOD0', me_cube_004)
ob_cauldron_lod0 = bpy.data.objects.new('Cauldron_LOD0', me_sphere)
ob_liquid_lod0 = bpy.data.objects.new('Liquid_LOD0', me_sphere_001)
ob_stack_lod0 = bpy.data.objects.new('Stack_LOD0', me_cube_005)
ob_inside_lod0 = bpy.data.objects.new('Inside_LOD0', me_cube_003)

# ---- transforms, parenting, visibility, modifiers, constraints
ob_roof_lod0.location = (0.0, 0.0, 3.021)
ob_roof_lod0.lineart.crease_threshold = 0.0
ob_box_lod0.location = (0.0, 0.0, 0.9967)
ob_box_lod0.lineart.crease_threshold = 0.0
ob_support_lod0.location = (2.475, 0.8578, 1.953)
ob_support_lod0.scale = (0.04721, 0.04721, 0.04721)
ob_support_lod0.lineart.crease_threshold = 0.0
ob_cauldron_lod0.location = (1.617, 5.984e-08, 1.322)
ob_cauldron_lod0.scale = (0.8742, 0.8742, 0.8742)
ob_cauldron_lod0.lineart.crease_threshold = 0.0
ob_liquid_lod0.location = (1.617, 5.984e-08, 1.322)
ob_liquid_lod0.scale = (0.8395, 0.8395, 0.8395)
ob_liquid_lod0.lineart.crease_threshold = 0.0
ob_stack_lod0.location = (1.222, -0.2346, 3.324)
ob_stack_lod0.scale = (0.1979, 0.1979, 0.1979)
ob_stack_lod0.lineart.crease_threshold = 0.0
ob_inside_lod0.location = (1.222, -0.2346, 3.324)
ob_inside_lod0.scale = (0.1906, 0.1906, 0.1906)
ob_inside_lod0.lineart.crease_threshold = 0.0

# ---- collection membership
col_collection.objects.link(ob_roof_lod0)
col_collection.objects.link(ob_box_lod0)
col_collection.objects.link(ob_support_lod0)
col_collection.objects.link(ob_cauldron_lod0)
col_collection.objects.link(ob_liquid_lod0)
col_collection.objects.link(ob_stack_lod0)
col_collection.objects.link(ob_inside_lod0)

# ---- scene / render settings (as saved in the file)
scene.frame_start = 1; scene.frame_end = 250; scene.frame_set(1)
scene.render.engine = 'BLENDER_EEVEE_NEXT'
scene.cycles.use_denoising = False
scene.cycles.samples = 128
scene.cycles.sampling_pattern = 'TABULATED_SOBOL'
scene.cycles.use_adaptive_sampling = False
scene.cycles.use_light_tree = False
scene.view_settings.view_transform = 'Filmic'
bpy.context.view_layer.update()

# ---- added for rendering (the .blend has no active camera and no usable light): camera, sun
cam_auto = bpy.data.cameras.new('AutoCamera')
cam_auto.lens = 50.0
cam_auto.sensor_width = 36.0
cam_auto.clip_end = 1000.0
ob_auto_camera = bpy.data.objects.new('AutoCamera', cam_auto)
scene.collection.objects.link(ob_auto_camera)
ob_auto_camera.location = (6.10485, -6.81257, 7.13844)
ob_auto_camera.rotation_euler = (1.09748, -7.21219e-08, 0.694738)
scene.camera = ob_auto_camera
light_auto_sun = bpy.data.lights.new('AutoSun', 'SUN')
light_auto_sun.energy = 3.0
light_auto_sun.angle = 0.0523599
ob_auto_sun = bpy.data.objects.new('AutoSun', light_auto_sun)
scene.collection.objects.link(ob_auto_sun)
ob_auto_sun.rotation_euler = (0.872665, 0.174533, 0.523599)
bpy.context.view_layer.update()
